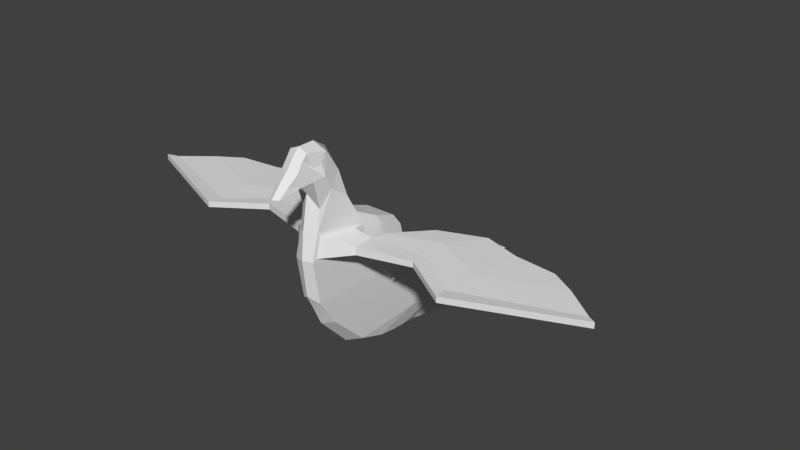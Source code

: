 # Source: pigeonbackpack.blend  (saved by Blender 2.79.0; exported with 4.5.12 LTS)
import bpy
from mathutils import Matrix  # noqa: F401  (used for matrix-valued properties, if any)

bpy.ops.wm.read_factory_settings(use_empty=True)
scene = bpy.context.scene
scene.name = 'Scene'

# ---- collections
col_collection_1 = bpy.data.collections.new('Collection 1'); scene.collection.children.link(col_collection_1)

# ---- world
world_world = bpy.data.worlds.new('World'); scene.world = world_world
world_world.color = (0.05088, 0.05088, 0.05088)
world_world.use_sun_shadow = False
world_world.sun_shadow_jitter_overblur = 0.0
world_world.cycles.sampling_method = 'MANUAL'

# ---- meshes
me_cube_001 = bpy.data.meshes.new('Cube.001')
me_cube_001.from_pydata([(0.8782, -1.35, -0.06451), (0.8348, 0.2282, 1.362), (0.5184, 2.596, 5.066), (0.8574, 0.7118, 2.519), (0.6391, 0.8612, 3.848), (0.5285, 1.241, 5.14), (0.4068, 3.301, 5.561), (0.4322, -8.168, -2.932), (0.7137, -6.21, -2.482), (0.8798, -2.278, -1.051), (0.441, -2.041, -3.62), (0.441, -1.262, -3.51), (0.4589, 2.279, 2.688), (0.441, 2.23, 3.785), (0.5367, -10.31, -2.981), (0.1016, -7.804, -3.309), (0.441, -0.05355, -3.088), (0.441, 1.569, -1.529), (0.3406, -3.594, -3.806), (0.2178, -8.624, -4.582), (0.5798, -5.876, -3.276), (0.4798, 2.529, 1.794), (0.441, 2.386, -0.3042), (0.441, -2.704, -3.657), (0.2447, 4.096, 4.787), (0.4491, 3.153, 5.023), (0.3062, 3.676, 5.189), (0.6179, 1.729, 4.529), (0.7915, -3.027, -2.643), (0.6965, -4.015, -3.071), (-0.0008014, 3.163, 4.908), (0.8771, -0.5313, 0.8779), (0.8808, 0.2671, 2.579), (0.441, 2.388, 2.849), (0.441, 2.711, 1.677), (1.485, 0.4345, 1.692), (1.485, 0.4345, 2.204), (1.531, 1.461, 2.278), (1.531, 1.461, 1.883), (4.139, 0.2182, 1.772), (4.139, 0.2182, 2.114), (3.848, 0.8346, 2.164), (3.848, 0.8346, 1.9), (5.914, 1.611, 1.721), (5.914, 1.611, 2.063), (6.044, 2.219, 2.113), (6.044, 2.219, 1.848), (10.86, -0.2327, 1.784), (10.86, -0.2327, 2.002), (11.25, 0.07072, 2.091), (11.25, 0.07072, 1.827), (2.805, -1.888, 1.82), (2.805, -1.888, 2.062), (4.771, -2.713, 1.853), (4.771, -2.713, 2.036), (6.457, -2.165, 1.864), (6.457, -2.165, 2.047), (8.336, -1.979, 1.853), (8.336, -1.979, 2.035), (1.621, -0.2501, 1.704), (1.621, -0.2501, 2.191), (9.435, -1.336, 2.014), (9.435, -1.336, 1.825), (6.197, 0.1151, 2.105), (3.841, -1.121, 2.121), (3.841, -1.121, 1.766), (6.197, 0.1151, 1.751), (1.445e-07, -1.603, 0.2535), (0.0, -0.6266, 1.509), (0.0, 2.665, 0.006406), (0.0, 2.852, 1.677), (0.0, -3.594, -3.806), (0.0, 1.936, -1.567), (0.0, 0.5065, -3.088), (0.0, 2.732, 2.849), (0.0, 2.453, 4.403), (-1.107e-08, 0.202, 2.876), (0.0, 0.7489, 4.293), (0.0, 1.407, 6.043), (0.0, 1.994, 6.421), (0.0, 2.77, 6.421), (0.0, 3.406, 5.678), (0.0, -7.636, -3.331), (0.0, -10.31, -2.981), (0.0, -6.781, -2.404), (0.0, -3.114, -0.888), (0.0, -8.624, -4.582), (0.0, -2.041, -3.794), (0.0, -0.8244, -3.602), (0.0, -5.876, -3.276), (-0.8782, -1.35, -0.06451), (-0.8348, 0.2282, 1.362), (-0.5184, 2.596, 5.066), (-0.8574, 0.7118, 2.519), (-0.625, 0.8758, 3.918), (-0.5285, 1.241, 5.14), (-0.4068, 3.301, 5.561), (-0.4322, -8.168, -2.932), (-0.7137, -6.21, -2.482), (-0.8798, -2.278, -1.051), (-0.441, -2.041, -3.62), (-0.441, -1.262, -3.51), (-0.4589, 2.279, 2.688), (-0.441, 2.228, 3.796), (-0.5367, -10.31, -2.981), (-0.1016, -7.804, -3.309), (-0.441, -0.05355, -3.088), (-0.441, 1.569, -1.529), (-0.3406, -3.594, -3.806), (-0.2178, -8.624, -4.582), (-0.5798, -5.876, -3.276), (-0.4798, 2.529, 1.794), (-0.441, 2.386, -0.3042), (0.0, 3.015, 6.174), (0.0, -2.704, -3.749), (-0.441, -2.704, -3.657), (0.0, 4.259, 4.787), (-0.2447, 4.096, 4.787), (-0.4491, 3.153, 5.023), (0.0, 3.802, 5.286), (-0.3062, 3.676, 5.189), (-0.6179, 1.729, 4.529), (-0.7915, -3.027, -2.643), (-0.6965, -4.015, -3.071), (0.0008014, 3.163, 4.908), (0.0, -8.168, -2.836), (-0.8771, -0.008078, 1.166), (-0.8808, 0.2671, 2.579), (-0.441, 2.388, 2.849), (-0.441, 2.711, 1.677), (-1.485, 0.4345, 1.692), (-1.485, 0.4345, 2.204), (-1.531, 1.461, 2.278), (-1.531, 1.461, 1.883), (-4.139, 0.2182, 1.772), (-4.139, 0.2182, 2.114), (-3.848, 0.8346, 2.164), (-3.848, 0.8346, 1.9), (-5.914, 1.611, 1.721), (-5.914, 1.611, 2.063), (-6.044, 2.219, 2.113), (-6.044, 2.219, 1.848), (-10.86, -0.2327, 1.784), (-10.86, -0.2327, 2.002), (-11.25, 0.07072, 2.091), (-11.25, 0.07072, 1.827), (-2.805, -1.745, 2.016), (-2.805, -1.888, 2.062), (-4.771, -2.713, 1.853), (-4.771, -2.713, 2.036), (-6.457, -2.165, 1.864), (-6.457, -2.165, 2.047), (-8.336, -1.979, 1.853), (-8.336, -1.979, 2.035), (-1.621, -0.2501, 1.704), (-1.621, -0.2501, 2.191), (-9.435, -1.336, 2.014), (-9.435, -1.336, 1.825), (-6.197, 0.1151, 2.105), (-3.841, -1.121, 2.121), (-3.841, -1.121, 1.766), (-6.197, 0.1151, 1.751), (0.528, 1.938, 6.042), (0.4488, 2.644, 5.834), (0.5538, 2.159, 5.723), (0.4568, 2.445, 5.556), (0.4812, 1.839, 6.086), (0.4138, 2.77, 6.25), (0.6568, 2.08, 5.155), (0.3887, 3.015, 5.962), (-0.4812, 1.839, 6.086), (-0.4138, 2.77, 6.25), (-0.6568, 2.08, 5.155), (-0.3887, 3.015, 5.962), (-0.4488, 2.644, 5.834), (-0.528, 1.938, 6.042), (-0.4568, 2.445, 5.556), (-0.5538, 2.159, 5.723), (0.0, -7.208, -4.091), (0.4639, -7.208, -4.091), (-0.4639, -7.208, -4.091), (0.0, -6.526, -4.478), (-0.2649, -6.536, -4.48), (0.2649, -6.515, -4.475), (-1.17, -1.645, 1.922), (-1.17, -2.07, 0.2429), (-0.6968, -2.332, 0.02194), (-0.6968, -1.754, 2.124), (-1.112, -1.373, -0.5707), (-1.112, -0.4844, 2.425), (-0.7303, -0.6864, 2.516), (-0.7303, -1.583, -0.987), (-1.088e-06, -1.754, 2.124), (-1.277e-06, -2.332, 0.02194), (1.17, -1.645, 1.922), (1.17, -2.07, 0.2429), (0.6968, -2.332, 0.02194), (0.6968, -1.754, 2.124), (-7.474e-07, -0.6864, 2.516), (1.058, -1.549, -0.4407), (1.089, -0.4844, 2.425), (0.7303, -0.6864, 2.516), (0.7303, -1.578, -0.8659), (0.0, 2.385, -0.5973), (0.441, 2.072, -0.7741), (0.8788, -1.958, -0.7218), (8.531e-09, -2.434, -0.4632), (-0.441, 2.072, -0.7741), (-0.8788, -1.958, -0.7218)], [], [(77, 76, 32, 4), (79, 78, 5, 166), (25, 24, 26), (168, 2, 6, 169), (68, 67, 0, 31), (85, 84, 8, 9), (11, 88, 73, 16), (203, 69, 22, 204), (69, 70, 34, 22), (70, 74, 33, 34), (82, 89, 20, 15), (114, 87, 10, 23), (206, 205, 0, 67), (178, 86, 19, 179), (76, 68, 31, 32), (73, 72, 17, 16), (83, 82, 15, 14), (81, 113, 169, 6), (75, 30, 25), (87, 88, 11, 10), (86, 181, 183, 19), (78, 77, 4, 5), (71, 114, 23, 18), (81, 6, 26, 119), (6, 2, 25, 26), (119, 26, 24, 116), (11, 28, 29, 23, 10), (14, 15, 7), (19, 183, 179), (29, 28, 8), (80, 79, 166, 167), (5, 27, 168, 166), (2, 168, 27, 13), (75, 25, 2, 13), (74, 75, 13, 33), (25, 30, 116, 24), (167, 169, 113, 80), (7, 15, 20, 8), (18, 23, 29), (8, 20, 18, 29), (125, 7, 8, 84), (125, 83, 14, 7), (5, 4, 27), (4, 32, 33, 27), (13, 27, 33), (12, 3, 36, 37), (0, 22, 34, 31), (205, 204, 22, 0), (17, 9, 28, 16), (16, 28, 11), (8, 28, 9), (1, 3, 32, 31), (12, 21, 34, 33), (3, 12, 33, 32), (21, 1, 31, 34), (37, 36, 40, 41), (3, 1, 35, 36), (1, 21, 38, 35), (21, 12, 37, 38), (42, 41, 45, 46), (60, 59, 51, 52), (35, 38, 42, 39), (38, 37, 41, 42), (45, 44, 48, 49), (41, 40, 44, 45), (39, 42, 46, 43), (47, 50, 49, 48), (62, 61, 58, 57), (43, 46, 50, 47), (46, 45, 49, 50), (52, 51, 53, 54), (54, 53, 55, 56), (56, 55, 57, 58), (64, 60, 52, 54), (63, 64, 54, 56), (61, 63, 56, 58), (66, 55, 53, 65), (65, 53, 51, 59), (62, 57, 55, 66), (47, 62, 66, 43), (39, 65, 59, 35), (43, 66, 65, 39), (48, 44, 63, 61), (44, 40, 64, 63), (40, 36, 60, 64), (47, 48, 61, 62), (36, 35, 59, 60), (77, 94, 127, 76), (79, 170, 95, 78), (118, 120, 117), (172, 173, 96, 92), (68, 126, 90, 67), (85, 99, 98, 84), (101, 106, 73, 88), (203, 207, 112, 69), (69, 112, 129, 70), (70, 129, 128, 74), (82, 105, 110, 89), (114, 115, 100, 87), (206, 67, 90, 208), (178, 180, 109, 86), (76, 127, 126, 68), (73, 106, 107, 72), (83, 104, 105, 82), (81, 96, 173, 113), (75, 118, 124), (87, 100, 101, 88), (86, 109, 182, 181), (78, 95, 94, 77), (71, 108, 115, 114), (81, 119, 120, 96), (96, 120, 118, 92), (119, 116, 117, 120), (101, 100, 115, 123, 122), (104, 97, 105), (109, 180, 182), (123, 98, 122), (80, 171, 170, 79), (95, 170, 172, 121), (92, 103, 121, 172), (75, 103, 92, 118), (74, 128, 103, 75), (118, 117, 116, 124), (171, 80, 113, 173), (97, 98, 110, 105), (108, 123, 115), (98, 123, 108, 110), (125, 84, 98, 97), (125, 97, 104, 83), (95, 121, 94), (94, 121, 128, 127), (103, 128, 121), (102, 132, 131, 93), (90, 126, 129, 112), (208, 90, 112, 207), (107, 106, 122, 99), (106, 101, 122), (98, 99, 122), (91, 126, 127, 93), (102, 128, 129, 111), (93, 127, 128, 102), (111, 129, 126, 91), (132, 136, 135, 131), (93, 131, 130, 91), (91, 130, 133, 111), (111, 133, 132, 102), (137, 141, 140, 136), (155, 147, 146, 154), (130, 134, 137, 133), (133, 137, 136, 132), (140, 144, 143, 139), (136, 140, 139, 135), (134, 138, 141, 137), (142, 143, 144, 145), (157, 152, 153, 156), (138, 142, 145, 141), (141, 145, 144, 140), (147, 149, 148, 146), (149, 151, 150, 148), (151, 153, 152, 150), (159, 149, 147, 155), (158, 151, 149, 159), (156, 153, 151, 158), (161, 160, 148, 150), (160, 154, 146, 148), (157, 161, 150, 152), (142, 138, 161, 157), (134, 130, 154, 160), (138, 134, 160, 161), (143, 156, 158, 139), (139, 158, 159, 135), (135, 159, 155, 131), (142, 157, 156, 143), (131, 155, 154, 130), (163, 162, 164, 165), (162, 163, 167, 166), (164, 162, 166, 168), (163, 165, 169, 167), (165, 164, 168, 169), (176, 177, 175, 174), (170, 171, 174, 175), (172, 170, 175, 177), (172, 177, 176, 173), (173, 176, 174, 171), (89, 110, 180, 178), (89, 178, 179, 20), (181, 182, 108, 71), (182, 180, 110, 108), (183, 181, 71, 18), (179, 183, 18, 20), (191, 186, 185, 188), (188, 185, 184, 189), (190, 187, 192, 198), (186, 193, 192, 187), (185, 186, 187, 184), (189, 184, 187, 190), (202, 199, 195, 196), (199, 200, 194, 195), (201, 198, 192, 197), (196, 197, 192, 193), (195, 194, 197, 196), (200, 201, 197, 194), (31, 199, 0), (199, 31, 200), (31, 32, 200), (200, 32, 201), (201, 32, 76), (201, 76, 198), (198, 76, 190), (190, 76, 127), (190, 127, 189), (127, 126, 189), (189, 126, 188), (188, 126, 90), (186, 191, 193), (202, 193, 191), (196, 193, 202), (99, 208, 207, 107), (85, 206, 208, 99), (72, 107, 207, 203), (9, 17, 204, 205), (85, 9, 205, 206), (72, 203, 204, 17), (191, 67, 202), (188, 90, 191), (199, 202, 0), (191, 90, 67), (202, 67, 0)])
me_cube_001.polygons.foreach_set('use_smooth', [1, 1, 1, 1, 1, 1, 1, 1, 1, 1, 1, 1, 1, 1, 1, 1, 1, 1, 1, 1, 1, 1, 1, 1, 1, 1, 1, 1, 1, 1, 1, 1, 1, 1, 1, 1, 1, 1, 1, 1, 1, 1, 1, 1, 1, 1, 1, 1, 1, 1, 1, 1, 1, 1, 1, 1, 1, 1, 1, 1, 1, 1, 1, 1, 1, 1, 1, 1, 1, 1, 1, 1, 1, 1, 1, 1, 1, 1, 1, 1, 1, 1, 1, 1, 1, 1, 1, 1, 1, 1, 1, 1, 1, 1, 1, 1, 1, 1, 1, 1, 1, 1, 1, 1, 1, 1, 1, 1, 1, 1, 1, 1, 1, 1, 1, 1, 1, 1, 1, 1, 1, 1, 1, 1, 1, 1, 1, 1, 1, 1, 1, 1, 1, 1, 1, 1, 1, 1, 1, 1, 1, 1, 1, 1, 1, 1, 1, 1, 1, 1, 1, 1, 1, 1, 1, 1, 1, 1, 1, 1, 1, 1, 1, 1, 1, 1, 1, 1, 1, 1, 1, 1, 1, 1, 1, 1, 1, 1, 1, 1, 1, 1, 1, 1, 1, 1, 1, 1, 1, 1, 0, 0, 0, 0, 0, 0, 0, 0, 0, 0, 0, 0, 0, 0, 0, 0, 0, 0, 0, 0, 0, 0, 0, 0, 0, 0, 0, 1, 1, 1, 1, 1, 1, 0, 0, 0, 0, 0])
_k = set([(0, 22), (0, 31), (0, 67), (0, 205), (1, 3), (1, 21), (1, 31), (1, 35), (2, 6), (2, 13), (2, 25), (2, 168), (3, 12), (3, 32), (3, 36), (4, 5), (4, 27), (4, 32), (4, 77), (5, 27), (5, 78), (5, 166), (6, 26), (6, 81), (6, 169), (7, 8), (7, 14), (7, 15), (7, 125), (8, 9), (8, 20), (8, 28), (8, 29), (8, 84), (9, 28), (9, 85), (9, 205), (10, 11), (10, 23), (10, 87), (11, 16), (11, 28), (11, 88), (12, 21), (12, 33), (12, 37), (13, 27), (13, 33), (13, 75), (14, 15), (14, 83), (15, 20), (15, 82), (16, 17), (16, 28), (16, 73), (17, 72), (17, 204), (18, 20), (18, 23), (18, 29), (18, 71), (18, 183), (19, 86), (19, 179), (19, 183), (20, 89), (20, 179), (21, 34), (21, 38), (22, 34), (22, 69), (22, 204), (23, 29), (23, 114), (24, 25), (24, 26), (24, 116), (25, 26), (25, 30), (25, 75), (26, 119), (27, 33), (27, 168), (28, 29), (31, 32), (31, 34), (31, 68), (32, 33), (32, 76), (33, 34), (33, 74), (34, 70), (35, 36), (35, 38), (35, 39), (35, 59), (36, 37), (36, 40), (36, 60), (37, 38), (37, 41), (38, 42), (39, 42), (39, 43), (39, 65), (40, 41), (40, 44), (40, 64), (41, 42), (41, 45), (42, 46), (43, 46), (43, 47), (43, 66), (44, 45), (44, 48), (44, 63), (45, 46), (45, 49), (46, 50), (47, 50), (47, 62), (48, 49), (48, 61), (49, 50), (51, 52), (51, 53), (51, 59), (52, 54), (52, 60), (53, 54), (53, 55), (53, 65), (54, 56), (54, 64), (55, 56), (55, 57), (55, 66), (56, 58), (56, 63), (57, 58), (57, 62), (58, 61), (59, 60), (59, 65), (60, 64), (61, 62), (61, 63), (62, 66), (63, 64), (65, 66), (67, 68), (67, 90), (67, 206), (68, 76), (68, 126), (69, 70), (69, 112), (69, 203), (70, 74), (70, 129), (71, 108), (71, 114), (72, 73), (72, 107), (72, 203), (73, 88), (73, 106), (74, 75), (74, 128), (75, 103), (75, 118), (76, 77), (76, 127), (77, 78), (77, 94), (78, 79), (78, 95), (79, 80), (79, 166), (79, 170), (80, 113), (80, 167), (80, 171), (81, 96), (81, 113), (81, 119), (82, 89), (82, 105), (83, 104), (83, 125), (84, 85), (84, 98), (84, 125), (85, 99), (85, 206), (86, 109), (87, 88), (87, 100), (87, 114), (88, 101), (89, 110), (90, 112), (90, 126), (90, 208), (91, 93), (91, 111), (91, 126), (91, 130), (92, 96), (92, 103), (92, 118), (92, 172), (93, 102), (93, 127), (93, 131), (94, 95), (94, 121), (94, 127), (95, 121), (95, 170), (96, 120), (96, 173), (97, 98), (97, 104), (97, 105), (97, 125), (98, 99), (98, 110), (98, 122), (98, 123), (99, 122), (99, 208), (100, 101), (100, 115), (101, 106), (101, 122), (102, 111), (102, 128), (102, 132), (103, 121), (103, 128), (104, 105), (105, 110), (106, 107), (106, 122), (107, 207), (108, 110), (108, 115), (108, 123), (108, 182), (109, 180), (109, 182), (110, 180), (111, 129), (111, 133), (112, 129), (112, 207), (113, 169), (113, 173), (114, 115), (115, 123), (116, 117), (116, 119), (117, 118), (117, 120), (118, 120), (118, 124), (119, 120), (121, 128), (121, 172), (122, 123), (126, 127), (126, 129), (127, 128), (128, 129), (130, 131), (130, 133), (130, 134), (130, 154), (131, 132), (131, 135), (131, 155), (132, 133), (132, 136), (133, 137), (134, 137), (134, 138), (134, 160), (135, 136), (135, 139), (135, 159), (136, 137), (136, 140), (137, 141), (138, 141), (138, 142), (138, 161), (139, 140), (139, 143), (139, 158), (140, 141), (140, 144), (141, 145), (142, 145), (142, 157), (143, 144), (143, 156), (144, 145), (146, 147), (146, 148), (146, 154), (147, 149), (147, 155), (148, 149), (148, 150), (148, 160), (149, 151), (149, 159), (150, 151), (150, 152), (150, 161), (151, 153), (151, 158), (152, 153), (152, 157), (153, 156), (154, 155), (154, 160), (155, 159), (156, 157), (156, 158), (157, 161), (158, 159), (160, 161), (162, 163), (162, 164), (162, 166), (163, 165), (163, 167), (164, 165), (164, 168), (165, 169), (166, 167), (166, 168), (167, 169), (168, 169), (170, 171), (170, 172), (170, 175), (171, 173), (171, 174), (172, 173), (172, 177), (173, 176), (174, 175), (174, 176), (175, 177), (176, 177), (178, 179), (178, 180), (179, 183), (180, 182), (181, 182), (181, 183)])
me_cube_001.attributes.new('sharp_edge', 'BOOLEAN', 'EDGE').data.foreach_set('value', [ (min(e.vertices), max(e.vertices)) in _k for e in me_cube_001.edges])
_uv = me_cube_001.uv_layers.new(name='UVMap')
_uv.uv.foreach_set('vector', [0.1417, 0.05636, 0.1416, 0.05637, 0.1431, 0.05558, 0.1422, 0.0563, 0.286, 0.3804, 0.2787, 0.3804, 0.2669, 0.3678, 0.2833, 0.3745, 0.675, 0.3875, 0.693, 0.3794, 0.6885, 0.389, 0.2836, 0.3588, 0.2942, 0.3562, 0.3064, 0.371, 0.2982, 0.3739, 0.1419, 0.05738, 0.142, 0.05734, 0.1423, 0.05748, 0.1433, 0.05816, 0.142, 0.05723, 0.142, 0.05727, 0.142, 0.05727, 0.1421, 0.05729, 0.142, 0.05726, 0.142, 0.05725, 0.142, 0.05725, 0.142, 0.05726, 0.1421, 0.05726, 0.1421, 0.05724, 0.1424, 0.05729, 0.1423, 0.0573, 0.1421, 0.05724, 0.1423, 0.05712, 0.1435, 0.05708, 0.1424, 0.05729, 0.1423, 0.05712, 0.1421, 0.05675, 0.1432, 0.05657, 0.1435, 0.05708, 0.142, 0.05727, 0.142, 0.05727, 0.142, 0.05727, 0.142, 0.05727, 0.142, 0.05726, 0.142, 0.05725, 0.142, 0.05726, 0.142, 0.05726, 0.142, 0.05728, 0.1422, 0.05739, 0.1423, 0.05748, 0.142, 0.05734, 0.1926, 0.597, 0.1333, 0.5857, 0.1262, 0.5809, 0.2021, 0.5991, 0.1416, 0.05637, 0.1419, 0.05738, 0.1433, 0.05816, 0.1431, 0.05558, 0.142, 0.05725, 0.142, 0.05727, 0.1421, 0.0573, 0.142, 0.05726, 0.5984, 0.5977, 0.7682, 0.6174, 0.7403, 0.6072, 0.5854, 0.5952, 0.3077, 0.3804, 0.2971, 0.3804, 0.2982, 0.3739, 0.3064, 0.371, 0.2946, 0.3338, 0.3141, 0.3471, 0.3084, 0.3583, 0.142, 0.05725, 0.142, 0.05725, 0.142, 0.05726, 0.142, 0.05726, 0.1333, 0.5857, 0.2411, 0.595, 0.2542, 0.5991, 0.1262, 0.5809, 0.2787, 0.3804, 0.2454, 0.3804, 0.2403, 0.3552, 0.2669, 0.3678, 0.142, 0.05727, 0.142, 0.05726, 0.142, 0.05726, 0.142, 0.05727, 0.3077, 0.3804, 0.3064, 0.371, 0.3201, 0.3702, 0.3215, 0.3804, 0.3064, 0.371, 0.2942, 0.3562, 0.3084, 0.3583, 0.3201, 0.3702, 0.6971, 0.3904, 0.6885, 0.389, 0.693, 0.3794, 0.6979, 0.3751, 0.142, 0.05726, 0.1421, 0.05728, 0.142, 0.05728, 0.142, 0.05726, 0.142, 0.05726, 0.5854, 0.5952, 0.7403, 0.6072, 0.7033, 0.6072, 0.1262, 0.5809, 0.2542, 0.5991, 0.2021, 0.5991, 0.142, 0.05728, 0.1421, 0.05728, 0.142, 0.05727, 0.2931, 0.3804, 0.286, 0.3804, 0.2833, 0.3745, 0.2934, 0.3762, 0.2669, 0.3678, 0.2691, 0.3468, 0.2836, 0.3588, 0.2833, 0.3745, 0.2942, 0.3562, 0.2836, 0.3588, 0.2691, 0.3468, 0.2805, 0.3397, 0.2946, 0.3338, 0.3084, 0.3583, 0.2942, 0.3562, 0.2805, 0.3397, 0.1421, 0.05675, 0.1419, 0.05656, 0.142, 0.05648, 0.1432, 0.05657, 0.675, 0.3875, 0.6745, 0.3751, 0.6979, 0.3751, 0.693, 0.3794, 0.2934, 0.3762, 0.2982, 0.3739, 0.2971, 0.3804, 0.2931, 0.3804, 0.142, 0.05727, 0.142, 0.05727, 0.142, 0.05727, 0.142, 0.05727, 0.142, 0.05727, 0.142, 0.05726, 0.142, 0.05728, 0.142, 0.05727, 0.142, 0.05727, 0.142, 0.05727, 0.142, 0.05728, 0.142, 0.05727, 0.142, 0.05727, 0.142, 0.05727, 0.142, 0.05727, 0.7005, 0.6084, 0.5984, 0.5977, 0.5854, 0.5952, 0.7033, 0.6072, 0.2669, 0.3678, 0.2403, 0.3552, 0.2691, 0.3468, 0.1422, 0.0563, 0.1431, 0.05558, 0.1432, 0.05657, 0.142, 0.05653, 0.142, 0.05648, 0.142, 0.05653, 0.1432, 0.05657, 0.1442, 0.05657, 0.1448, 0.05414, 0.1465, 0.04704, 0.1503, 0.05703, 0.1423, 0.05748, 0.1424, 0.05729, 0.1435, 0.05708, 0.1433, 0.05816, 0.1422, 0.05739, 0.1423, 0.0573, 0.1424, 0.05729, 0.1423, 0.05748, 0.1421, 0.0573, 0.1421, 0.05729, 0.1421, 0.05728, 0.142, 0.05726, 0.142, 0.05726, 0.1421, 0.05728, 0.142, 0.05726, 0.142, 0.05727, 0.1421, 0.05728, 0.1421, 0.05729, 0.1457, 0.0596, 0.1448, 0.05414, 0.1431, 0.05558, 0.1433, 0.05816, 0.1442, 0.05657, 0.1449, 0.05689, 0.1435, 0.05708, 0.1432, 0.05657, 0.1448, 0.05414, 0.1442, 0.05657, 0.1432, 0.05657, 0.1431, 0.05558, 0.1449, 0.05689, 0.1457, 0.0596, 0.1433, 0.05816, 0.1435, 0.05708, 0.1503, 0.05703, 0.1465, 0.04704, 0.2186, 0.005598, 0.2213, 0.04611, 0.1448, 0.05414, 0.1457, 0.0596, 0.146, 0.06367, 0.1465, 0.04704, 0.1457, 0.0596, 0.1449, 0.05689, 0.1502, 0.05484, 0.146, 0.06367, 0.1449, 0.05689, 0.1442, 0.05657, 0.1503, 0.05703, 0.1502, 0.05484, 0.2215, 0.0658, 0.2213, 0.04611, 0.4135, 0.04717, 0.4136, 0.06471, 0.1119, 0.8515, 0.1121, 0.8423, 0.1431, 0.8444, 0.1431, 0.848, 0.146, 0.06367, 0.1502, 0.05484, 0.2215, 0.0658, 0.2186, 0.107, 0.1502, 0.05484, 0.1503, 0.05703, 0.2213, 0.04611, 0.2215, 0.0658, 0.4135, 0.04717, 0.4036, 9.889e-05, 0.9798, 0.04684, 0.9971, 0.06247, 0.2213, 0.04611, 0.2186, 0.005598, 0.4036, 9.889e-05, 0.4135, 0.04717, 0.2186, 0.107, 0.2215, 0.0658, 0.4136, 0.06471, 0.4034, 0.1131, 0.9798, 0.07277, 0.9999, 0.05755, 0.9971, 0.06247, 0.9798, 0.04684, 0.2573, 0.8425, 0.2572, 0.847, 0.2312, 0.8468, 0.2312, 0.8435, 0.4034, 0.1131, 0.4136, 0.06471, 0.9999, 0.05755, 0.9798, 0.07277, 0.4136, 0.06471, 0.4135, 0.04717, 0.9971, 0.06247, 0.9999, 0.05755, 0.1431, 0.848, 0.1431, 0.8444, 0.1692, 0.8446, 0.1693, 0.8471, 0.1693, 0.8471, 0.1692, 0.8446, 0.1979, 0.8437, 0.1979, 0.8472, 0.1979, 0.8472, 0.1979, 0.8437, 0.2312, 0.8435, 0.2312, 0.8468, 0.1516, 0.8683, 0.1119, 0.8515, 0.1431, 0.848, 0.1693, 0.8471, 0.2011, 0.8988, 0.1516, 0.8683, 0.1693, 0.8471, 0.1979, 0.8472, 0.2572, 0.847, 0.2011, 0.8988, 0.1979, 0.8472, 0.2312, 0.8468, 0.1997, 0.7918, 0.1979, 0.8437, 0.1692, 0.8446, 0.1509, 0.8238, 0.1509, 0.8238, 0.1692, 0.8446, 0.1431, 0.8444, 0.1121, 0.8423, 0.2573, 0.8425, 0.2312, 0.8435, 0.1979, 0.8437, 0.1997, 0.7918, 0.304, 0.8411, 0.2573, 0.8425, 0.1997, 0.7918, 0.2002, 0.7508, 0.144, 0.7909, 0.1509, 0.8238, 0.1121, 0.8423, 0.09385, 0.8397, 0.2002, 0.7508, 0.1997, 0.7918, 0.1509, 0.8238, 0.144, 0.7909, 0.304, 0.8471, 0.2027, 0.9396, 0.2011, 0.8988, 0.2572, 0.847, 0.2027, 0.9396, 0.1459, 0.9011, 0.1516, 0.8683, 0.2011, 0.8988, 0.1459, 0.9011, 0.09486, 0.8553, 0.1119, 0.8515, 0.1516, 0.8683, 0.304, 0.8411, 0.304, 0.8471, 0.2572, 0.847, 0.2573, 0.8425, 0.09486, 0.8553, 0.09385, 0.8397, 0.1121, 0.8423, 0.1119, 0.8515, 0.1417, 0.05636, 0.1413, 0.05646, 0.1399, 0.05653, 0.1416, 0.05637, 0.286, 0.3804, 0.2833, 0.3863, 0.2669, 0.393, 0.2787, 0.3804, 0.7193, 0.39, 0.7057, 0.39, 0.7024, 0.3799, 0.2836, 0.402, 0.2982, 0.3869, 0.3064, 0.3898, 0.2942, 0.4045, 0.1419, 0.05738, 0.1404, 0.05712, 0.1416, 0.05721, 0.142, 0.05734, 0.142, 0.05723, 0.1419, 0.0572, 0.142, 0.05727, 0.142, 0.05727, 0.142, 0.05725, 0.142, 0.05724, 0.142, 0.05725, 0.142, 0.05725, 0.1421, 0.05726, 0.1418, 0.05725, 0.1417, 0.05723, 0.1421, 0.05724, 0.1421, 0.05724, 0.1417, 0.05723, 0.1412, 0.05708, 0.1423, 0.05712, 0.1423, 0.05712, 0.1412, 0.05708, 0.1411, 0.05686, 0.1421, 0.05675, 0.142, 0.05727, 0.142, 0.05727, 0.142, 0.05727, 0.142, 0.05727, 0.142, 0.05726, 0.142, 0.05725, 0.142, 0.05725, 0.142, 0.05725, 0.142, 0.05728, 0.142, 0.05734, 0.1416, 0.05721, 0.1417, 0.05721, 0.1926, 0.597, 0.1955, 0.5926, 0.138, 0.5897, 0.1333, 0.5857, 0.1416, 0.05637, 0.1399, 0.05653, 0.1404, 0.05712, 0.1419, 0.05738, 0.142, 0.05725, 0.142, 0.05724, 0.1419, 0.05726, 0.142, 0.05727, 0.5984, 0.5977, 0.6026, 0.599, 0.7387, 0.6208, 0.7682, 0.6174, 0.3077, 0.3804, 0.3064, 0.3898, 0.2982, 0.3869, 0.2971, 0.3804, 0.2946, 0.427, 0.3084, 0.4025, 0.3141, 0.4137, 0.142, 0.05725, 0.142, 0.05725, 0.142, 0.05725, 0.142, 0.05725, 0.1333, 0.5857, 0.138, 0.5897, 0.2305, 0.5944, 0.2411, 0.595, 0.2787, 0.3804, 0.2669, 0.393, 0.2403, 0.4056, 0.2454, 0.3804, 0.142, 0.05727, 0.142, 0.05726, 0.142, 0.05725, 0.142, 0.05726, 0.3077, 0.3804, 0.3215, 0.3804, 0.3201, 0.3906, 0.3064, 0.3898, 0.3064, 0.3898, 0.3201, 0.3906, 0.3084, 0.4025, 0.2942, 0.4045, 0.6971, 0.3904, 0.6979, 0.3751, 0.7024, 0.3799, 0.7057, 0.39, 0.142, 0.05725, 0.142, 0.05725, 0.142, 0.05725, 0.142, 0.05726, 0.1419, 0.05724, 0.6026, 0.599, 0.7051, 0.6109, 0.7387, 0.6208, 0.138, 0.5897, 0.1955, 0.5926, 0.2305, 0.5944, 0.142, 0.05726, 0.142, 0.05727, 0.1419, 0.05724, 0.2931, 0.3804, 0.2934, 0.3846, 0.2833, 0.3863, 0.286, 0.3804, 0.2669, 0.393, 0.2833, 0.3863, 0.2836, 0.402, 0.2691, 0.414, 0.2942, 0.4045, 0.2805, 0.4211, 0.2691, 0.414, 0.2836, 0.402, 0.2946, 0.427, 0.2805, 0.4211, 0.2942, 0.4045, 0.3084, 0.4025, 0.1421, 0.05675, 0.1411, 0.05686, 0.1417, 0.05657, 0.1419, 0.05656, 0.7193, 0.39, 0.7024, 0.3799, 0.6979, 0.3751, 0.7212, 0.3778, 0.2934, 0.3846, 0.2931, 0.3804, 0.2971, 0.3804, 0.2982, 0.3869, 0.142, 0.05727, 0.142, 0.05727, 0.142, 0.05727, 0.142, 0.05727, 0.142, 0.05726, 0.142, 0.05726, 0.142, 0.05725, 0.142, 0.05727, 0.142, 0.05726, 0.142, 0.05726, 0.142, 0.05727, 0.142, 0.05727, 0.142, 0.05727, 0.142, 0.05727, 0.142, 0.05727, 0.7005, 0.6084, 0.7051, 0.6109, 0.6026, 0.599, 0.5984, 0.5977, 0.2669, 0.393, 0.2691, 0.414, 0.2403, 0.4056, 0.1413, 0.05646, 0.1416, 0.05659, 0.1411, 0.05686, 0.1399, 0.05653, 0.1417, 0.05657, 0.1411, 0.05686, 0.1416, 0.05659, 0.1401, 0.05676, 0.1362, 0.05791, 0.1354, 0.05585, 0.1378, 0.05645, 0.1416, 0.05721, 0.1404, 0.05712, 0.1412, 0.05708, 0.1417, 0.05723, 0.1417, 0.05721, 0.1416, 0.05721, 0.1417, 0.05723, 0.1418, 0.05725, 0.1419, 0.05726, 0.142, 0.05724, 0.1419, 0.05724, 0.1419, 0.0572, 0.142, 0.05724, 0.142, 0.05725, 0.1419, 0.05724, 0.142, 0.05727, 0.1419, 0.0572, 0.1419, 0.05724, 0.1381, 0.05719, 0.1404, 0.05712, 0.1399, 0.05653, 0.1378, 0.05645, 0.1401, 0.05676, 0.1411, 0.05686, 0.1412, 0.05708, 0.1399, 0.05717, 0.1378, 0.05645, 0.1399, 0.05653, 0.1411, 0.05686, 0.1401, 0.05676, 0.1399, 0.05717, 0.1412, 0.05708, 0.1404, 0.05712, 0.1381, 0.05719, 0.1362, 0.05791, 0.1123, 0.05729, 0.1095, 0.05406, 0.1354, 0.05585, 0.1378, 0.05645, 0.1354, 0.05585, 0.1356, 0.05754, 0.1381, 0.05719, 0.1381, 0.05719, 0.1356, 0.05754, 0.1363, 0.05602, 0.1399, 0.05717, 0.1399, 0.05717, 0.1363, 0.05602, 0.1362, 0.05791, 0.1401, 0.05676, 0.1122, 0.05621, 0.08642, 0.05417, 0.08648, 0.05919, 0.1123, 0.05729, 0.4962, 0.8515, 0.465, 0.848, 0.465, 0.8444, 0.496, 0.8423, 0.1356, 0.05754, 0.1095, 0.05953, 0.1122, 0.05621, 0.1363, 0.05602, 0.1363, 0.05602, 0.1122, 0.05621, 0.1123, 0.05729, 0.1362, 0.05791, 0.08648, 0.05919, 0.003208, 0.05933, 0.0109, 0.05727, 0.08726, 0.06082, 0.1123, 0.05729, 0.08648, 0.05919, 0.08726, 0.06082, 0.1095, 0.05406, 0.1095, 0.05953, 0.08714, 0.05286, 0.08642, 0.05417, 0.1122, 0.05621, 0.008566, 0.05678, 0.0109, 0.05727, 0.003208, 0.05933, 9.889e-05, 0.05678, 0.3509, 0.8425, 0.3769, 0.8435, 0.3769, 0.8468, 0.3509, 0.847, 0.08714, 0.05286, 0.008566, 0.05678, 9.889e-05, 0.05678, 0.08642, 0.05417, 0.08642, 0.05417, 9.889e-05, 0.05678, 0.003208, 0.05933, 0.08648, 0.05919, 0.465, 0.848, 0.4389, 0.8471, 0.4389, 0.8446, 0.465, 0.8444, 0.4389, 0.8471, 0.4102, 0.8472, 0.4102, 0.8437, 0.4389, 0.8446, 0.4102, 0.8472, 0.3769, 0.8468, 0.3769, 0.8435, 0.4102, 0.8437, 0.4566, 0.8683, 0.4389, 0.8471, 0.465, 0.848, 0.4962, 0.8515, 0.407, 0.8988, 0.4102, 0.8472, 0.4389, 0.8471, 0.4566, 0.8683, 0.3509, 0.847, 0.3769, 0.8468, 0.4102, 0.8472, 0.407, 0.8988, 0.4084, 0.7918, 0.4572, 0.8238, 0.4389, 0.8446, 0.4102, 0.8437, 0.4572, 0.8238, 0.496, 0.8423, 0.465, 0.8444, 0.4389, 0.8446, 0.3509, 0.8425, 0.4084, 0.7918, 0.4102, 0.8437, 0.3769, 0.8435, 0.3042, 0.8411, 0.4079, 0.7508, 0.4084, 0.7918, 0.3509, 0.8425, 0.4641, 0.7909, 0.5143, 0.8397, 0.496, 0.8423, 0.4572, 0.8238, 0.4079, 0.7508, 0.4641, 0.7909, 0.4572, 0.8238, 0.4084, 0.7918, 0.3042, 0.8471, 0.3509, 0.847, 0.407, 0.8988, 0.4055, 0.9396, 0.4055, 0.9396, 0.407, 0.8988, 0.4566, 0.8683, 0.4623, 0.9011, 0.4623, 0.9011, 0.4566, 0.8683, 0.4962, 0.8515, 0.5133, 0.8553, 0.3042, 0.8411, 0.3509, 0.8425, 0.3509, 0.847, 0.3042, 0.8471, 0.5133, 0.8553, 0.4962, 0.8515, 0.496, 0.8423, 0.5143, 0.8397, 0.7702, 0.8484, 0.8569, 0.8484, 0.831, 0.8827, 0.7944, 0.9036, 0.2844, 0.3733, 0.2924, 0.3734, 0.2934, 0.3762, 0.2833, 0.3745, 0.2863, 0.3696, 0.2844, 0.3733, 0.2833, 0.3745, 0.2836, 0.3588, 0.2924, 0.3734, 0.2899, 0.3674, 0.2982, 0.3739, 0.2934, 0.3762, 0.2899, 0.3674, 0.2863, 0.3696, 0.2836, 0.3588, 0.2982, 0.3739, 0.8055, 0.8144, 0.8429, 0.8359, 0.8694, 0.871, 0.7806, 0.871, 0.2833, 0.3863, 0.2934, 0.3846, 0.2924, 0.3874, 0.2844, 0.3875, 0.2836, 0.402, 0.2833, 0.3863, 0.2844, 0.3875, 0.2863, 0.3912, 0.2836, 0.402, 0.2863, 0.3912, 0.2899, 0.3934, 0.2982, 0.3869, 0.2982, 0.3869, 0.2899, 0.3934, 0.2924, 0.3874, 0.2934, 0.3846, 0.142, 0.05727, 0.142, 0.05727, 0.142, 0.05726, 0.142, 0.05726, 0.142, 0.05727, 0.142, 0.05726, 0.142, 0.05726, 0.142, 0.05727, 0.142, 0.05726, 0.142, 0.05726, 0.142, 0.05726, 0.142, 0.05727, 0.142, 0.05726, 0.142, 0.05726, 0.142, 0.05727, 0.142, 0.05726, 0.142, 0.05726, 0.142, 0.05726, 0.142, 0.05727, 0.142, 0.05727, 0.142, 0.05726, 0.142, 0.05726, 0.142, 0.05727, 0.142, 0.05727, 0.729, 0.1756, 0.7291, 0.18, 0.7276, 0.18, 0.7261, 0.175, 0.7261, 0.175, 0.7276, 0.18, 0.7257, 0.1839, 0.7225, 0.1865, 0.724, 0.1874, 0.7267, 0.1848, 0.7282, 0.1858, 0.7264, 0.1892, 0.8031, 0.1649, 0.8985, 0.1649, 0.8985, 0.4635, 0.8031, 0.4635, 0.7276, 0.18, 0.7291, 0.18, 0.7267, 0.1848, 0.7257, 0.1839, 0.7225, 0.1865, 0.7257, 0.1839, 0.7267, 0.1848, 0.724, 0.1874, 0.7362, 0.18, 0.7372, 0.1819, 0.7333, 0.1833, 0.7325, 0.182, 0.7372, 0.1819, 0.7307, 0.1907, 0.7311, 0.1869, 0.7333, 0.1833, 0.7292, 0.1901, 0.7264, 0.1892, 0.7282, 0.1858, 0.7298, 0.1866, 0.9939, 0.1649, 0.9939, 0.4635, 0.8985, 0.4635, 0.8985, 0.1649, 0.7333, 0.1833, 0.7311, 0.1869, 0.7298, 0.1866, 0.7325, 0.182, 0.7307, 0.1907, 0.7292, 0.1901, 0.7298, 0.1866, 0.7311, 0.1869, 0.6917, 0.1856, 0.715, 0.206, 0.7071, 0.2028, 0.7372, 0.1819, 0.7353, 0.1881, 0.7307, 0.1907, 0.7353, 0.1881, 0.7304, 0.1944, 0.7307, 0.1907, 0.7307, 0.1907, 0.7304, 0.1944, 0.7292, 0.1901, 0.7292, 0.1901, 0.7304, 0.1944, 0.7249, 0.1921, 0.7292, 0.1901, 0.7249, 0.1921, 0.7264, 0.1892, 0.7264, 0.1892, 0.7249, 0.1921, 0.724, 0.1874, 0.724, 0.1874, 0.7249, 0.1921, 0.7199, 0.1891, 0.724, 0.1874, 0.7199, 0.1891, 0.7225, 0.1865, 0.7199, 0.1891, 0.7199, 0.1822, 0.7225, 0.1865, 0.7225, 0.1865, 0.7199, 0.1822, 0.7261, 0.175, 0.6874, 0.2369, 0.6514, 0.217, 0.6835, 0.2274, 0.7291, 0.18, 0.729, 0.1756, 0.7308, 0.181, 0.7362, 0.18, 0.7308, 0.181, 0.729, 0.1756, 0.7325, 0.182, 0.7308, 0.181, 0.7362, 0.18, 0.1419, 0.0572, 0.1417, 0.05721, 0.1418, 0.05725, 0.1419, 0.05726, 0.142, 0.05723, 0.142, 0.05728, 0.1417, 0.05721, 0.1419, 0.0572, 0.142, 0.05727, 0.1419, 0.05726, 0.1418, 0.05725, 0.1421, 0.05726, 0.1421, 0.05729, 0.1421, 0.0573, 0.1423, 0.0573, 0.1422, 0.05739, 0.142, 0.05723, 0.1421, 0.05729, 0.1422, 0.05739, 0.142, 0.05728, 0.142, 0.05727, 0.1421, 0.05726, 0.1423, 0.0573, 0.1421, 0.0573, 0.6985, 0.2369, 0.6913, 0.2113, 0.7156, 0.2159, 0.6874, 0.2369, 0.6835, 0.2274, 0.6985, 0.2369, 0.715, 0.206, 0.7156, 0.2159, 0.7071, 0.2028, 0.6985, 0.2369, 0.6835, 0.2274, 0.6913, 0.2113, 0.7156, 0.2159, 0.6913, 0.2113, 0.7071, 0.2028])
me_cube_001.use_remesh_preserve_volume = False
me_cube_001.use_remesh_preserve_attributes = False
me_cube_001.use_mirror_vertex_groups = False
me_cube_001.update()
me_cube_001.normals_split_custom_set([tuple(v) for v in zip(*[iter([0.2949, -0.8697, 0.3959, 0.2949, -0.8697, 0.3959, 0.2949, -0.8697, 0.3959, 0.2949, -0.8697, 0.3959, 0.5132, -0.6304, 0.5825, 0.5132, -0.6304, 0.5825, 0.5132, -0.6304, 0.5825, 0.5132, -0.6304, 0.5825, 0.9676, 0.2338, 0.09572, 0.9676, 0.2338, 0.09572, 0.9676, 0.2338, 0.09572, 0.9816, 0.1821, 0.05687, 0.9816, 0.1821, 0.05687, 0.9816, 0.1821, 0.05687, 0.9816, 0.1821, 0.05687, 0.4443, -0.6937, 0.5669, 0.4443, -0.6937, 0.5669, 0.4443, -0.6937, 0.5669, 0.4443, -0.6937, 0.5669, 0.4234, -0.3355, 0.8415, 0.4234, -0.3355, 0.8415, 0.4234, -0.3355, 0.8415, 0.4234, -0.3355, 0.8415, 0.4392, 0.3111, -0.8428, 0.4392, 0.3111, -0.8428, 0.4392, 0.3111, -0.8428, 0.4392, 0.3111, -0.8428, 0.3759, 0.8111, -0.4481, 0.3053, 0.8335, -0.4605, 0.3053, 0.8335, -0.4605, 0.4517, 0.7809, -0.4314, 0.39, 0.9119, -0.128, 0.39, 0.9119, -0.128, 0.39, 0.9119, -0.128, 0.39, 0.9119, -0.128, 0.4758, 0.8642, 0.1636, 0.4758, 0.8642, 0.1636, 0.4758, 0.8642, 0.1636, 0.4758, 0.8642, 0.1636, 0.03717, 0.01924, -0.9991, 0.03717, 0.01924, -0.9991, 0.03717, 0.01924, -0.9991, 0.03717, 0.01924, -0.9991, 0.2898, -0.006075, -0.9571, 0.2898, -0.006075, -0.9571, 0.2898, -0.006075, -0.9571, 0.2898, -0.006075, -0.9571, 0.5082, -0.553, 0.6602, 0.4997, -0.5649, 0.6566, 0.4642, -0.6116, 0.6407, 0.4642, -0.6116, 0.6407, 0.0, -0.3274, 0.9449, 0.0, -0.3274, 0.9449, 0.0, -0.3274, 0.9449, 0.0, -0.3274, 0.9449, 0.3116, -0.8397, 0.4449, 0.3116, -0.8397, 0.4449, 0.3116, -0.8397, 0.4449, 0.3116, -0.8397, 0.4449, 0.6135, 0.5609, -0.5559, 0.6135, 0.5609, -0.5559, 0.6135, 0.5609, -0.5559, 0.6135, 0.5609, -0.5559, 1.099e-07, -0.1303, -0.9915, 1.099e-07, -0.1303, -0.9915, 1.172e-06, -0.1303, -0.9915, 1.172e-06, -0.1303, -0.9915, 0.335, 0.7487, 0.572, 0.335, 0.7487, 0.572, 0.335, 0.7487, 0.572, 0.335, 0.7487, 0.572, 0.2144, 0.5669, -0.7954, 0.2144, 0.5669, -0.7954, 0.2144, 0.5669, -0.7954, 0.349, 0.14, -0.9266, 0.349, 0.14, -0.9266, 0.349, 0.14, -0.9266, 0.349, 0.14, -0.9266, 0.003789, 0.0497, -0.9988, 0.003788, 0.04971, -0.9988, 0.003778, 0.0501, -0.9987, 0.003778, 0.0501, -0.9987, 0.3233, -0.8919, 0.3162, 0.3233, -0.8919, 0.3162, 0.3233, -0.8919, 0.3162, 0.3233, -0.8919, 0.3162, 0.1167, 0.1076, -0.9873, 0.1167, 0.1076, -0.9873, 0.1167, 0.1076, -0.9873, 0.1167, 0.1076, -0.9873, 0.4032, 0.6697, 0.6236, 0.4032, 0.6697, 0.6236, 0.4032, 0.6697, 0.6236, 0.4032, 0.6697, 0.6236, 0.9815, 0.1898, 0.02502, 0.9815, 0.1898, 0.02502, 0.9815, 0.1898, 0.02502, 0.9815, 0.1898, 0.02502, 0.4505, 0.6553, 0.6063, 0.4505, 0.6553, 0.6063, 0.4505, 0.6553, 0.6063, 0.4505, 0.6553, 0.6063, 0.9496, 0.0371, -0.3111, 0.9496, 0.0371, -0.3111, 0.9496, 0.0371, -0.3111, 0.9496, 0.0371, -0.3111, 0.9496, 0.0371, -0.3111, 0.776, 0.05242, -0.6285, 0.776, 0.05242, -0.6285, 0.776, 0.05242, -0.6285, 0.8901, 0.003213, -0.4557, 0.8901, 0.003213, -0.4557, 0.8901, 0.003213, -0.4557, 0.9887, -0.03157, -0.1462, 0.9887, -0.03157, -0.1462, 0.9887, -0.03157, -0.1462, 0.4831, -0.0649, 0.8731, 0.4831, -0.0649, 0.8731, 0.4831, -0.0649, 0.8731, 0.4831, -0.0649, 0.8731, 0.9836, -0.1519, 0.09715, 0.9836, -0.1519, 0.09715, 0.9836, -0.1519, 0.09715, 0.9836, -0.1519, 0.09715, 0.9722, 0.1936, -0.1321, 0.9722, 0.1936, -0.1321, 0.9722, 0.1936, -0.1321, 0.9722, 0.1936, -0.1321, 0.4817, 0.7007, -0.5263, 0.4817, 0.7007, -0.5263, 0.4817, 0.7007, -0.5263, 0.4817, 0.7007, -0.5263, 0.6027, 0.786, 0.1378, 0.6027, 0.786, 0.1378, 0.6027, 0.786, 0.1378, 0.6027, 0.786, 0.1378, 0.1219, -0.1594, -0.9797, 0.1219, -0.1594, -0.9797, 0.1219, -0.1594, -0.9797, 0.1219, -0.1594, -0.9797, 0.3027, 0.7114, 0.6343, 0.3027, 0.7114, 0.6343, 0.3027, 0.7114, 0.6343, 0.3027, 0.7114, 0.6343, 0.8958, -0.122, -0.4275, 0.8958, -0.122, -0.4275, 0.8958, -0.122, -0.4275, 0.8958, -0.122, -0.4275, 0.8937, -0.02577, -0.448, 0.8937, -0.02577, -0.448, 0.8937, -0.02577, -0.448, 0.9484, -0.02472, -0.3161, 0.9484, -0.02472, -0.3161, 0.9484, -0.02472, -0.3161, 0.9484, -0.02472, -0.3161, 0.2727, -0.2667, 0.9244, 0.2727, -0.2667, 0.9244, 0.2727, -0.2667, 0.9244, 0.2727, -0.2667, 0.9244, 0.09833, -0.04276, 0.9942, 0.09833, -0.04276, 0.9942, 0.09833, -0.04276, 0.9942, 0.09833, -0.04276, 0.9942, 0.9933, -0.05516, 0.1012, 0.9933, -0.05516, 0.1012, 0.9933, -0.05516, 0.1012, 0.9892, 0.1447, 0.02488, 0.9892, 0.1447, 0.02488, 0.9892, 0.1447, 0.02488, 0.9892, 0.1447, 0.02488, 0.902, 0.4256, 0.07186, 0.902, 0.4256, 0.07186, 0.902, 0.4256, 0.07186, 0.3717, -0.03681, 0.9276, 0.3717, -0.03681, 0.9276, 0.3717, -0.03681, 0.9276, 0.3717, -0.03681, 0.9276, 0.9905, 0.1279, -0.0497, 0.9905, 0.1279, -0.0497, 0.9905, 0.1279, -0.0497, 0.9905, 0.1279, -0.0497, 0.9911, 0.1059, -0.08127, 0.9907, 0.1035, -0.08872, 0.9902, 0.1083, -0.08792, 0.9902, 0.1083, -0.08792, 0.9911, 0.09925, -0.08926, 0.9901, 0.1061, -0.09185, 0.9895, 0.1005, -0.1034, 0.9895, 0.1005, -0.1034, 0.9701, 0.0801, -0.2289, 0.9701, 0.0801, -0.2289, 0.9701, 0.0801, -0.2289, 0.9987, -0.02658, -0.04292, 0.9987, -0.02658, -0.04292, 0.9987, -0.02658, -0.04292, 0.9969, 0.06844, -0.03987, 0.9969, 0.06844, -0.03987, 0.9969, 0.06844, -0.03987, 0.9969, 0.06844, -0.03987, 0.9814, 0.182, 0.06048, 0.9814, 0.182, 0.06048, 0.9814, 0.182, 0.06048, 0.9814, 0.182, 0.06048, 0.9486, 0.1851, 0.2569, 0.9486, 0.1851, 0.2569, 0.9486, 0.1851, 0.2569, 0.9486, 0.1851, 0.2569, 0.9712, 0.1746, -0.1621, 0.9712, 0.1746, -0.1621, 0.9712, 0.1746, -0.1621, 0.9712, 0.1746, -0.1621, 0.02872, -0.07149, 0.997, 0.02872, -0.07149, 0.997, 0.02872, -0.07149, 0.997, 0.02872, -0.07149, 0.997, -0.05652, -0.9587, 0.2787, -0.05652, -0.9587, 0.2787, -0.05652, -0.9587, 0.2787, -0.05652, -0.9587, 0.2787, 0.3298, 0.2029, -0.922, 0.3298, 0.2029, -0.922, 0.3298, 0.2029, -0.922, 0.3298, 0.2029, -0.922, 0.6688, 0.7277, 0.1522, 0.6688, 0.7277, 0.1522, 0.6688, 0.7277, 0.1522, 0.6688, 0.7277, 0.1522, -0.5335, 0.8458, 1.237e-06, -0.5335, 0.8458, 1.237e-06, -0.5335, 0.8458, 1.237e-06, -0.5335, 0.8458, 1.237e-06, -0.8104, -0.5859, 5.738e-07, -0.8104, -0.5859, 5.738e-07, -0.8104, -0.5859, 5.738e-07, -0.8104, -0.5859, 5.738e-07, 0.05261, 0.1974, -0.9789, 0.05261, 0.1974, -0.9789, 0.05261, 0.1974, -0.9789, 0.05261, 0.1974, -0.9789, 0.2611, 0.9653, 2.815e-06, 0.2611, 0.9653, 2.815e-06, 0.2611, 0.9653, 2.815e-06, 0.2611, 0.9653, 2.815e-06, -0.04225, -0.1279, 0.9909, -0.04225, -0.1279, 0.9909, -0.04225, -0.1279, 0.9909, -0.04225, -0.1279, 0.9909, 0.07566, -0.07129, 0.9946, 0.07566, -0.07129, 0.9946, 0.07566, -0.07129, 0.9946, 0.07566, -0.07129, 0.9946, -0.1526, 0.1822, -0.9713, -0.1526, 0.1822, -0.9713, -0.1526, 0.1822, -0.9713, -0.1526, 0.1822, -0.9713, 0.6145, -0.7889, 1.708e-06, 0.6176, -0.7865, 3.49e-06, 0.6176, -0.7865, 3.49e-06, 0.6117, -0.7911, 2.803e-05, 0.5048, -0.8633, 0.0, 0.5048, -0.8633, 0.0, 0.5048, -0.8633, 0.0, 0.5048, -0.8633, 0.0, 0.06274, 0.1492, -0.9868, 0.06274, 0.1492, -0.9868, 0.06274, 0.1492, -0.9868, 0.06274, 0.1492, -0.9868, 0.3815, 0.9244, -1.359e-07, 0.3815, 0.9244, -1.359e-07, 0.3815, 0.9244, -1.359e-07, 0.3815, 0.9244, -1.359e-07, -0.3869, -0.9221, 8.964e-07, -0.3869, -0.9221, 8.964e-07, -0.3869, -0.9221, 8.964e-07, -0.3869, -0.9221, 8.964e-07, 0.3095, -0.9509, -2.719e-06, 0.3095, -0.9509, -2.719e-06, 0.3095, -0.9509, -2.719e-06, 0.3095, -0.9509, -2.719e-06, 0.09837, -0.9951, 3.455e-06, 0.09837, -0.9951, 3.455e-06, 0.09837, -0.9951, 3.455e-06, 0.09837, -0.9951, 3.455e-06, -0.005099, -0.06956, 0.9976, -0.005099, -0.06956, 0.9976, -0.005099, -0.06956, 0.9976, -0.005099, -0.06956, 0.9976, 0.01543, -0.03245, 0.9994, 0.01543, -0.03245, 0.9994, 0.01543, -0.03245, 0.9994, 0.01543, -0.03245, 0.9994, 0.0158, -0.01726, 0.9997, 0.0158, -0.01726, 0.9997, 0.0158, -0.01726, 0.9997, 0.0158, -0.01726, 0.9997, 0.01906, -0.04566, -0.9988, 0.01906, -0.04566, -0.9988, 0.01906, -0.04566, -0.9988, 0.01906, -0.04566, -0.9988, -0.003249, -0.06461, -0.9979, -0.003249, -0.06461, -0.9979, -0.003249, -0.06461, -0.9979, -0.003249, -0.06461, -0.9979, 0.0002043, -0.04843, -0.9988, 0.0002043, -0.04843, -0.9988, 0.0002043, -0.04843, -0.9988, 0.0002043, -0.04843, -0.9988, 0.004894, -0.02935, -0.9996, 0.004894, -0.02935, -0.9996, 0.004894, -0.02935, -0.9996, 0.004894, -0.02935, -0.9996, 0.0282, -0.005093, -0.9996, 0.0282, -0.005093, -0.9996, 0.0282, -0.005093, -0.9996, 0.0282, -0.005093, -0.9996, -0.01088, -0.008474, -0.9999, -0.01088, -0.008474, -0.9999, -0.01088, -0.008474, -0.9999, -0.01088, -0.008474, -0.9999, 0.02303, 0.01103, 0.9997, 0.02303, 0.01103, 0.9997, 0.02303, 0.01103, 0.9997, 0.02303, 0.01103, 0.9997, 0.005133, 0.0175, 0.9998, 0.005133, 0.0175, 0.9998, 0.005133, 0.0175, 0.9998, 0.005133, 0.0175, 0.9998, 0.03155, -0.005192, 0.9995, 0.03155, -0.005192, 0.9995, 0.03155, -0.005192, 0.9995, 0.03155, -0.005192, 0.9995, 0.6145, -0.7889, 1.708e-06, 0.6117, -0.7911, 2.803e-05, 0.6116, -0.7912, 0.0, 0.6116, -0.7912, 0.0, -0.9808, -0.195, 1.389e-07, -0.9808, -0.195, 1.389e-07, -0.9808, -0.195, 1.389e-07, -0.9808, -0.195, 1.389e-07, -0.287, -0.8736, 0.393, -0.287, -0.8736, 0.393, -0.287, -0.8736, 0.393, -0.287, -0.8736, 0.393, -0.5132, -0.6304, 0.5825, -0.5132, -0.6304, 0.5825, -0.5132, -0.6304, 0.5825, -0.5132, -0.6304, 0.5825, -0.9676, 0.2338, 0.09572, -0.9676, 0.2338, 0.09572, -0.9676, 0.2338, 0.09572, -0.9816, 0.1821, 0.05687, -0.9816, 0.1821, 0.05687, -0.9816, 0.1821, 0.05687, -0.9816, 0.1821, 0.05687, -0.5269, -0.6215, 0.5798, -0.5269, -0.6215, 0.5798, -0.5269, -0.6215, 0.5798, -0.5269, -0.6215, 0.5798, -0.4234, -0.3355, 0.8415, -0.4234, -0.3355, 0.8415, -0.4234, -0.3355, 0.8415, -0.4234, -0.3355, 0.8415, -0.4392, 0.3111, -0.8428, -0.4392, 0.3111, -0.8428, -0.4392, 0.3111, -0.8428, -0.4392, 0.3111, -0.8428, -0.3759, 0.8111, -0.4481, -0.4517, 0.7809, -0.4314, -0.3053, 0.8335, -0.4605, -0.3053, 0.8335, -0.4605, -0.39, 0.9119, -0.128, -0.39, 0.9119, -0.128, -0.39, 0.9119, -0.128, -0.39, 0.9119, -0.128, -0.4758, 0.8642, 0.1636, -0.4758, 0.8642, 0.1636, -0.4758, 0.8642, 0.1636, -0.4758, 0.8642, 0.1636, -0.03717, 0.01924, -0.9991, -0.03717, 0.01924, -0.9991, -0.03717, 0.01924, -0.9991, -0.03717, 0.01924, -0.9991, -0.2898, -0.006075, -0.9571, -0.2898, -0.006075, -0.9571, -0.2898, -0.006075, -0.9571, -0.2898, -0.006075, -0.9571, -0.5082, -0.553, 0.6602, -0.4642, -0.6116, 0.6407, -0.4642, -0.6116, 0.6407, -0.4997, -0.5649, 0.6566, 0.0, -0.3274, 0.9449, 0.0, -0.3274, 0.9449, 0.0, -0.3274, 0.9449, 0.0, -0.3274, 0.9449, -0.4441, -0.8329, 0.3302, -0.4441, -0.8329, 0.3302, -0.4441, -0.8329, 0.3302, -0.4441, -0.8329, 0.3302, -0.6135, 0.5609, -0.5559, -0.6135, 0.5609, -0.5559, -0.6135, 0.5609, -0.5559, -0.6135, 0.5609, -0.5559, 1.099e-07, -0.1303, -0.9915, -9.523e-07, -0.1303, -0.9915, -9.523e-07, -0.1303, -0.9915, 1.099e-07, -0.1303, -0.9915, -0.335, 0.7487, 0.572, -0.335, 0.7487, 0.572, -0.335, 0.7487, 0.572, -0.335, 0.7487, 0.572, -0.2144, 0.5669, -0.7954, -0.2144, 0.5669, -0.7954, -0.2144, 0.5669, -0.7954, -0.349, 0.14, -0.9266, -0.349, 0.14, -0.9266, -0.349, 0.14, -0.9266, -0.349, 0.14, -0.9266, 0.003789, 0.0497, -0.9988, 0.0038, 0.04931, -0.9988, 0.0038, 0.04931, -0.9988, 0.003788, 0.04971, -0.9988, -0.3211, -0.8922, 0.3177, -0.3211, -0.8922, 0.3177, -0.3211, -0.8922, 0.3177, -0.3211, -0.8922, 0.3177, -0.1167, 0.1076, -0.9873, -0.1167, 0.1076, -0.9873, -0.1167, 0.1076, -0.9873, -0.1167, 0.1076, -0.9873, -0.4032, 0.6697, 0.6236, -0.4032, 0.6697, 0.6236, -0.4032, 0.6697, 0.6236, -0.4032, 0.6697, 0.6236, -0.9815, 0.1898, 0.02502, -0.9815, 0.1898, 0.02502, -0.9815, 0.1898, 0.02502, -0.9815, 0.1898, 0.02502, -0.4505, 0.6553, 0.6063, -0.4505, 0.6553, 0.6063, -0.4505, 0.6553, 0.6063, -0.4505, 0.6553, 0.6063, -0.9496, 0.0371, -0.3111, -0.9496, 0.0371, -0.3111, -0.9496, 0.0371, -0.3111, -0.9496, 0.0371, -0.3111, -0.9496, 0.0371, -0.3111, -0.776, 0.05242, -0.6285, -0.776, 0.05242, -0.6285, -0.776, 0.05242, -0.6285, -0.8915, 0.002064, -0.453, -0.8915, 0.002064, -0.453, -0.8915, 0.002064, -0.453, -0.9887, -0.03157, -0.1462, -0.9887, -0.03157, -0.1462, -0.9887, -0.03157, -0.1462, -0.4831, -0.0649, 0.8731, -0.4831, -0.0649, 0.8731, -0.4831, -0.0649, 0.8731, -0.4831, -0.0649, 0.8731, -0.9836, -0.1519, 0.09715, -0.9836, -0.1519, 0.09715, -0.9836, -0.1519, 0.09715, -0.9836, -0.1519, 0.09715, -0.9719, 0.1943, -0.1333, -0.9719, 0.1943, -0.1333, -0.9719, 0.1943, -0.1333, -0.9719, 0.1943, -0.1333, -0.4859, 0.6961, -0.5286, -0.4859, 0.6961, -0.5286, -0.4859, 0.6961, -0.5286, -0.4859, 0.6961, -0.5286, -0.6026, 0.7861, 0.1378, -0.6026, 0.7861, 0.1378, -0.6026, 0.7861, 0.1378, -0.6026, 0.7861, 0.1378, -0.1219, -0.1594, -0.9797, -0.1219, -0.1594, -0.9797, -0.1219, -0.1594, -0.9797, -0.1219, -0.1594, -0.9797, -0.3027, 0.7114, 0.6343, -0.3027, 0.7114, 0.6343, -0.3027, 0.7114, 0.6343, -0.3027, 0.7114, 0.6343, -0.8958, -0.122, -0.4275, -0.8958, -0.122, -0.4275, -0.8958, -0.122, -0.4275, -0.8958, -0.122, -0.4275, -0.8937, -0.02577, -0.448, -0.8937, -0.02577, -0.448, -0.8937, -0.02577, -0.448, -0.9484, -0.02472, -0.3161, -0.9484, -0.02472, -0.3161, -0.9484, -0.02472, -0.3161, -0.9484, -0.02472, -0.3161, -0.2727, -0.2667, 0.9244, -0.2727, -0.2667, 0.9244, -0.2727, -0.2667, 0.9244, -0.2727, -0.2667, 0.9244, -0.09833, -0.04276, 0.9942, -0.09833, -0.04276, 0.9942, -0.09833, -0.04276, 0.9942, -0.09833, -0.04276, 0.9942, -0.9935, -0.06098, 0.09661, -0.9935, -0.06098, 0.09661, -0.9935, -0.06098, 0.09661, -0.9897, 0.1404, 0.02817, -0.9897, 0.1404, 0.02817, -0.9897, 0.1404, 0.02817, -0.9897, 0.1404, 0.02817, -0.902, 0.4256, 0.07186, -0.902, 0.4256, 0.07186, -0.902, 0.4256, 0.07186, -0.3717, -0.03681, 0.9276, -0.3717, -0.03681, 0.9276, -0.3717, -0.03681, 0.9276, -0.3717, -0.03681, 0.9276, -0.9881, 0.1366, -0.07059, -0.9881, 0.1366, -0.07059, -0.9881, 0.1366, -0.07059, -0.9881, 0.1366, -0.07059, -0.9909, 0.1099, -0.07776, -0.9902, 0.1083, -0.08792, -0.9902, 0.1083, -0.08792, -0.9906, 0.1072, -0.08504, -0.9911, 0.09925, -0.08926, -0.9895, 0.1005, -0.1034, -0.9895, 0.1005, -0.1034, -0.9901, 0.1061, -0.09185, -0.9701, 0.0801, -0.2289, -0.9701, 0.0801, -0.2289, -0.9701, 0.0801, -0.2289, -0.9987, -0.02658, -0.04292, -0.9987, -0.02658, -0.04292, -0.9987, -0.02658, -0.04292, -0.9937, 0.104, -0.04089, -0.9937, 0.104, -0.04089, -0.9937, 0.104, -0.04089, -0.9937, 0.104, -0.04089, -0.9814, 0.182, 0.06048, -0.9814, 0.182, 0.06048, -0.9814, 0.182, 0.06048, -0.9814, 0.182, 0.06048, -0.9486, 0.1851, 0.2569, -0.9486, 0.1851, 0.2569, -0.9486, 0.1851, 0.2569, -0.9486, 0.1851, 0.2569, -0.9872, 0.1587, -0.01656, -0.9872, 0.1587, -0.01656, -0.9872, 0.1587, -0.01656, -0.9872, 0.1587, -0.01656, -0.02872, -0.07149, 0.997, -0.02872, -0.07149, 0.997, -0.02872, -0.07149, 0.997, -0.02872, -0.07149, 0.997, 0.05652, -0.9587, 0.2787, 0.05652, -0.9587, 0.2787, 0.05652, -0.9587, 0.2787, 0.05652, -0.9587, 0.2787, -0.3298, 0.2029, -0.922, -0.3298, 0.2029, -0.922, -0.3298, 0.2029, -0.922, -0.3298, 0.2029, -0.922, -0.6688, 0.7277, 0.1522, -0.6688, 0.7277, 0.1522, -0.6688, 0.7277, 0.1522, -0.6688, 0.7277, 0.1522, 0.5335, 0.8458, 1.39e-06, 0.5335, 0.8458, 1.39e-06, 0.5335, 0.8458, 1.39e-06, 0.5335, 0.8458, 1.39e-06, 0.7825, -0.6012, -0.1619, 0.7825, -0.6012, -0.1619, 0.7825, -0.6012, -0.1619, 0.7825, -0.6012, -0.1619, -0.05261, 0.1974, -0.9789, -0.05261, 0.1974, -0.9789, -0.05261, 0.1974, -0.9789, -0.05261, 0.1974, -0.9789, -0.2611, 0.9653, 2.708e-06, -0.2611, 0.9653, 2.708e-06, -0.2611, 0.9653, 2.708e-06, -0.2611, 0.9653, 2.708e-06, 0.04225, -0.1279, 0.9909, 0.04225, -0.1279, 0.9909, 0.04225, -0.1279, 0.9909, 0.04225, -0.1279, 0.9909, -0.07566, -0.07129, 0.9946, -0.07566, -0.07129, 0.9946, -0.07566, -0.07129, 0.9946, -0.07566, -0.07129, 0.9946, 0.1526, 0.1822, -0.9713, 0.1526, 0.1822, -0.9713, 0.1526, 0.1822, -0.9713, 0.1526, 0.1822, -0.9713, -0.6145, -0.7889, 1.712e-06, -0.6117, -0.7911, -2.141e-07, -0.6176, -0.7865, 3.5e-06, -0.6176, -0.7865, 3.5e-06, -0.5048, -0.8633, 0.0, -0.5048, -0.8633, 0.0, -0.5048, -0.8633, 0.0, -0.5048, -0.8633, 0.0, -0.06274, 0.1492, -0.9868, -0.06274, 0.1492, -0.9868, -0.06274, 0.1492, -0.9868, -0.06274, 0.1492, -0.9868, -0.3815, 0.9244, 0.0, -0.3815, 0.9244, 0.0, -0.3815, 0.9244, 0.0, -0.3815, 0.9244, 0.0, 0.3809, -0.7832, -0.4914, 0.3809, -0.7832, -0.4914, 0.3809, -0.7832, -0.4914, 0.3809, -0.7832, -0.4914, -0.3095, -0.9509, -2.944e-06, -0.3095, -0.9509, -2.944e-06, -0.3095, -0.9509, -2.944e-06, -0.3095, -0.9509, -2.944e-06, -0.09837, -0.9951, 3.455e-06, -0.09837, -0.9951, 3.455e-06, -0.09837, -0.9951, 3.455e-06, -0.09837, -0.9951, 3.455e-06, 0.005099, -0.06956, 0.9976, 0.005099, -0.06956, 0.9976, 0.005099, -0.06956, 0.9976, 0.005099, -0.06956, 0.9976, -0.01543, -0.03245, 0.9994, -0.01543, -0.03245, 0.9994, -0.01543, -0.03245, 0.9994, -0.01543, -0.03245, 0.9994, -0.0158, -0.01726, 0.9997, -0.0158, -0.01726, 0.9997, -0.0158, -0.01726, 0.9997, -0.0158, -0.01726, 0.9997, -0.01906, -0.04566, -0.9988, -0.01906, -0.04566, -0.9988, -0.01906, -0.04566, -0.9988, -0.01906, -0.04566, -0.9988, 0.1122, -0.2025, -0.9728, 0.1122, -0.2025, -0.9728, 0.1122, -0.2025, -0.9728, 0.1122, -0.2025, -0.9728, -0.0002044, -0.04843, -0.9988, -0.0002044, -0.04843, -0.9988, -0.0002044, -0.04843, -0.9988, -0.0002044, -0.04843, -0.9988, -0.004894, -0.02935, -0.9996, -0.004894, -0.02935, -0.9996, -0.004894, -0.02935, -0.9996, -0.004894, -0.02935, -0.9996, -0.0282, -0.005093, -0.9996, -0.0282, -0.005093, -0.9996, -0.0282, -0.005093, -0.9996, -0.0282, -0.005093, -0.9996, 0.01088, -0.008474, -0.9999, 0.01088, -0.008474, -0.9999, 0.01088, -0.008474, -0.9999, 0.01088, -0.008474, -0.9999, -0.02303, 0.01103, 0.9997, -0.02303, 0.01103, 0.9997, -0.02303, 0.01103, 0.9997, -0.02303, 0.01103, 0.9997, -0.005133, 0.0175, 0.9998, -0.005133, 0.0175, 0.9998, -0.005133, 0.0175, 0.9998, -0.005133, 0.0175, 0.9998, -0.03155, -0.005192, 0.9995, -0.03155, -0.005192, 0.9995, -0.03155, -0.005192, 0.9995, -0.03155, -0.005192, 0.9995, -0.6145, -0.7889, 1.712e-06, -0.6116, -0.7912, 0.0, -0.6116, -0.7912, 0.0, -0.6117, -0.7911, -2.141e-07, 0.9808, -0.195, 1.389e-07, 0.9808, -0.195, 1.389e-07, 0.9808, -0.195, 1.389e-07, 0.9808, -0.195, 1.389e-07, 0.9783, 0.1974, 0.06282, 0.9783, 0.1974, 0.06282, 0.9783, 0.1974, 0.06282, 0.9783, 0.1974, 0.06282, 0.9814, 0.09239, 0.1686, 0.9814, 0.09239, 0.1686, 0.9814, 0.09239, 0.1686, 0.9814, 0.09239, 0.1686, 0.9885, -0.07545, 0.1314, 0.9885, -0.07545, 0.1314, 0.9885, -0.07545, 0.1314, 0.9885, -0.07545, 0.1314, 0.9861, 0.1654, -0.01644, 0.9861, 0.1654, -0.01644, 0.9861, 0.1654, -0.01644, 0.9861, 0.1654, -0.01644, 0.9156, 0.06589, 0.3968, 0.9156, 0.06589, 0.3968, 0.9156, 0.06589, 0.3968, 0.9156, 0.06589, 0.3968, -0.9783, 0.1974, 0.06282, -0.9783, 0.1974, 0.06282, -0.9783, 0.1974, 0.06282, -0.9783, 0.1974, 0.06282, -0.9814, 0.09239, 0.1686, -0.9814, 0.09239, 0.1686, -0.9814, 0.09239, 0.1686, -0.9814, 0.09239, 0.1686, -0.9885, -0.07545, 0.1314, -0.9885, -0.07545, 0.1314, -0.9885, -0.07545, 0.1314, -0.9885, -0.07545, 0.1314, -0.9156, 0.06589, 0.3968, -0.9156, 0.06589, 0.3968, -0.9156, 0.06589, 0.3968, -0.9156, 0.06589, 0.3968, -0.9861, 0.1654, -0.01644, -0.9861, 0.1654, -0.01644, -0.9861, 0.1654, -0.01644, -0.9861, 0.1654, -0.01644, 0.0, -0.5222, 0.8528, 0.0, -0.5222, 0.8528, 0.0, -0.5222, 0.8528, 0.0, -0.5222, 0.8528, 0.0, -0.5222, 0.8528, 0.0, -0.5222, 0.8528, 0.0, -0.5222, 0.8528, 0.0, -0.5222, 0.8528, 4.872e-07, 0.2234, -0.9747, -1.045e-06, 0.2234, -0.9747, -1.045e-06, 0.2234, -0.9747, 5.267e-07, 0.2234, -0.9747, -0.9582, 0.05489, -0.2807, -0.9582, 0.05489, -0.2807, -0.9582, 0.05489, -0.2807, -0.9582, 0.05489, -0.2807, 2.099e-06, 0.2234, -0.9747, 4.872e-07, 0.2234, -0.9747, 5.267e-07, 0.2234, -0.9747, 2.099e-06, 0.2234, -0.9747, 0.9582, 0.0549, -0.2809, 0.9582, 0.0549, -0.2809, 0.9582, 0.0549, -0.2809, 0.9582, 0.0549, -0.2809, -0.6687, -0.5782, -0.4675, -0.6687, -0.5782, -0.4675, -0.6687, -0.5782, -0.4675, -0.6687, -0.5782, -0.4675, -0.9981, 0.05939, -0.01669, -0.9981, 0.05939, -0.01669, -0.9981, 0.05939, -0.01669, -0.9981, 0.05939, -0.01669, -2.939e-07, -0.3441, 0.9389, -2.939e-07, -0.3441, 0.9389, -2.939e-07, -0.3441, 0.9389, -2.939e-07, -0.3441, 0.9389, -1.764e-07, -0.9642, 0.2652, -1.764e-07, -0.9642, 0.2652, -1.764e-07, -0.9642, 0.2652, -1.764e-07, -0.9642, 0.2652, -0.3509, -0.9051, 0.2402, -0.3509, -0.9051, 0.2402, -0.3509, -0.9051, 0.2402, -0.3509, -0.9051, 0.2402, -0.4132, -0.3354, 0.8466, -0.4132, -0.3354, 0.8466, -0.4132, -0.3354, 0.8466, -0.4132, -0.3354, 0.8466, 0.626, -0.59, -0.51, 0.626, -0.59, -0.51, 0.626, -0.59, -0.51, 0.626, -0.59, -0.51, 0.9931, 0.1089, -0.04272, 0.9931, 0.1089, -0.04272, 0.9931, 0.1089, -0.04272, 0.9931, 0.1089, -0.04272, 1.828e-08, -0.3441, 0.9389, 1.828e-08, -0.3441, 0.9389, 1.828e-08, -0.3441, 0.9389, 1.828e-08, -0.3441, 0.9389, -4.315e-07, -0.9642, 0.2652, -4.315e-07, -0.9642, 0.2652, -4.315e-07, -0.9642, 0.2652, -4.315e-07, -0.9642, 0.2652, 0.3509, -0.9051, 0.2402, 0.3509, -0.9051, 0.2402, 0.3509, -0.9051, 0.2402, 0.3509, -0.9051, 0.2402, 0.4216, -0.3302, 0.8445, 0.4216, -0.3302, 0.8445, 0.4216, -0.3302, 0.8445, 0.4216, -0.3302, 0.8445, -0.4738, 0.6644, -0.5779, -0.4738, 0.6644, -0.5779, -0.4738, 0.6644, -0.5779, 0.929, 0.3433, -0.138, 0.929, 0.3433, -0.138, 0.929, 0.3433, -0.138, 0.9465, 0.2914, -0.1388, 0.9465, 0.2914, -0.1388, 0.9465, 0.2914, -0.1388, 0.3017, -0.1107, 0.9469, 0.3017, -0.1107, 0.9469, 0.3017, -0.1107, 0.9469, 0.3251, -0.1139, 0.9388, 0.3251, -0.1139, 0.9388, 0.3251, -0.1139, 0.9388, 0.0, -0.3761, 0.9266, 0.0, -0.3761, 0.9266, 0.0, -0.3761, 0.9266, 0.0, -0.3761, 0.9266, 0.0, -0.3761, 0.9266, 0.0, -0.3761, 0.9266, -0.3251, -0.1139, 0.9388, -0.3251, -0.1139, 0.9388, -0.3251, -0.1139, 0.9388, -0.2842, -0.1083, 0.9526, -0.2842, -0.1083, 0.9526, -0.2842, -0.1083, 0.9526, -0.9504, 0.3048, -0.06184, -0.9504, 0.3048, -0.06184, -0.9504, 0.3048, -0.06184, -0.9609, 0.2653, -0.07872, -0.9609, 0.2653, -0.07872, -0.9609, 0.2653, -0.07872, 0.8375, 0.3689, -0.403, 0.8375, 0.3689, -0.403, 0.8375, 0.3689, -0.403, 6.808e-08, -0.8031, -0.5959, 6.808e-08, -0.8031, -0.5959, 6.808e-08, -0.8031, -0.5959, 0.0546, -0.7825, -0.6202, 0.0546, -0.7825, -0.6202, 0.0546, -0.7825, -0.6202, -5.139e-07, -0.762, -0.6476, -5.139e-07, -0.762, -0.6476, -5.139e-07, -0.762, -0.6476, -0.9901, 0.1061, -0.09185, -0.9909, 0.1099, -0.07776, -0.9906, 0.1072, -0.08504, -0.9911, 0.09925, -0.08926, -0.5395, -0.5067, 0.6724, -0.5082, -0.553, 0.6602, -0.4997, -0.5649, 0.6566, -0.5395, -0.5067, 0.6724, -0.5137, 0.751, -0.4149, -0.5137, 0.751, -0.4149, -0.4517, 0.7809, -0.4314, -0.3759, 0.8111, -0.4481, 0.9901, 0.1061, -0.09185, 0.9911, 0.09925, -0.08926, 0.9907, 0.1035, -0.08872, 0.9911, 0.1059, -0.08127, 0.5395, -0.5067, 0.6724, 0.5395, -0.5067, 0.6724, 0.4997, -0.5649, 0.6566, 0.5082, -0.553, 0.6602, 0.5137, 0.751, -0.4149, 0.3759, 0.8111, -0.4481, 0.4517, 0.7809, -0.4314, 0.5137, 0.751, -0.4149, -0.005623, 0.9998, 0.0192, -0.005623, 0.9998, 0.0192, -0.005623, 0.9998, 0.0192, 0.3112, 0.932, -0.1857, 0.3112, 0.932, -0.1857, 0.3112, 0.932, -0.1857, 0.3312, 0.8899, -0.3136, 0.3312, 0.8899, -0.3136, 0.3312, 0.8899, -0.3136, 0.3321, 0.9257, -0.1808, 0.3321, 0.9257, -0.1808, 0.3321, 0.9257, -0.1808, -0.3371, 0.9202, -0.1989, -0.3371, 0.9202, -0.1989, -0.3371, 0.9202, -0.1989])] * 3)])
arm_armature = bpy.data.armatures.new('Armature')  # bones are not reproduced

# ---- objects
ob_armature = bpy.data.objects.new('Armature', arm_armature)
ob_cube_001 = bpy.data.objects.new('Cube.001', me_cube_001)

# ---- transforms, parenting, visibility, modifiers, constraints
ob_armature.location = (0.0, 0.0, 5.45)
ob_armature.lineart.crease_threshold = 0.0
ob_cube_001.parent = ob_armature
ob_cube_001.location = (0.0, -1.421e-14, 4.768e-07)
ob_cube_001.rotation_euler = (3.179e-08, 1.702e-14, -3.142)
ob_cube_001.color = (0.8, 0.8, 0.8, 1.0)
ob_cube_001.lineart.crease_threshold = 0.0
_vg = ob_cube_001.vertex_groups.new(name='sPINE')
for _i, _w in zip([0, 1, 8, 9, 10, 11, 16, 17, 18, 23, 28, 29, 31, 43, 65, 67, 68, 71, 72, 73, 76, 85, 87, 88, 90, 91, 98, 99, 100, 101, 106, 107, 108, 114, 115, 122, 123, 126, 181, 182, 183, 185, 186, 188, 191, 193, 195, 196, 197, 199, 202, 203, 204, 205, 206, 207, 208], [0.5746, 0.02376, 0.0554, 0.7987, 0.8499, 0.8004, 0.531, 0.1281, 0.1038, 0.7706, 0.9095, 0.1861, 0.04293, 0.1203, 0.0, 0.2, 0.04826, 0.09311, 0.09321, 0.4643, 0.0, 0.8062, 0.8632, 0.7606, 0.577, 0.02369, 0.05684, 0.7978, 0.8905, 0.8092, 0.5327, 0.1285, 0.1005, 0.7321, 0.6873, 0.9046, 0.1909, 0.05218, 0.027, 0.02881, 0.03041, 0.0, 0.0, 0.0, 0.0, 0.0, 0.0, 0.0, 0.0, 0.002514, 0.0, 0.0466, 0.06406, 0.8145, 0.6337, 0.06426, 0.8495]): _vg.add([_i], _w, 'REPLACE')
_vg = ob_cube_001.vertex_groups.new(name='sPINE.001')
for _i, _w in zip([0, 1, 9, 10, 11, 16, 17, 22, 31, 67, 68, 69, 72, 73, 85, 87, 88, 90, 91, 99, 100, 101, 106, 107, 112, 115, 126, 203, 204, 205, 206, 207, 208], [0.5398, 0.08327, 0.1782, 0.06497, 0.1533, 0.4271, 0.6642, 0.2833, 0.3903, 0.5249, 0.1004, 0.1952, 0.6693, 0.4916, 0.09786, 0.0574, 0.2018, 0.5398, 0.08327, 0.1782, 0.05879, 0.1519, 0.4269, 0.6641, 0.2833, 0.01035, 0.4712, 0.4322, 0.4737, 0.359, 0.3114, 0.4737, 0.359]): _vg.add([_i], _w, 'REPLACE')
_vg = ob_cube_001.vertex_groups.new(name='sPINE.002')
for _i, _w in zip([0, 1, 3, 12, 16, 17, 21, 22, 31, 32, 33, 34, 35, 38, 59, 67, 68, 69, 70, 72, 73, 74, 76, 90, 91, 93, 102, 106, 107, 111, 112, 126, 127, 128, 129, 130, 133, 203, 204, 205, 206, 207, 208], [0.0, 0.1123, 0.054, 0.1157, 0.008486, 0.1947, 0.657, 0.6763, 0.0, 0.0, 0.07642, 0.7347, 0.05418, 0.01433, 0.0, 0.0, 0.6768, 0.7452, 0.7348, 0.2226, 0.02572, 0.1012, 0.0, 0.0, 0.02348, 0.054, 0.1157, 0.008442, 0.1947, 0.657, 0.6763, 0.0, 0.05511, 0.07642, 0.7347, 0.05418, 0.01433, 0.4839, 0.4355, 0.08484, 0.05714, 0.4355, 0.08485]): _vg.add([_i], _w, 'REPLACE')
_vg = ob_cube_001.vertex_groups.new(name='sPINE.003')
for _i, _w in zip([1, 2, 3, 4, 5, 6, 12, 13, 21, 24, 25, 26, 27, 30, 32, 33, 34, 37, 69, 70, 74, 75, 76, 77, 78, 81, 91, 92, 93, 94, 95, 96, 102, 103, 111, 113, 116, 117, 118, 119, 120, 121, 124, 127, 128, 129, 132, 162, 163, 164, 165, 166, 167, 168, 169, 170, 171, 172, 173, 174, 175, 176, 177, 203], [0.009171, 0.2041, 0.1447, 0.8771, 0.6668, 0.1429, 0.6984, 0.9173, 0.1509, 0.3138, 0.2423, 0.2968, 0.9078, 0.378, 0.03064, 0.8021, 0.1177, 0.01322, 0.01681, 0.1358, 0.8045, 0.8679, 0.07258, 0.885, 0.2465, 0.137, 0.009171, 0.2041, 0.1447, 0.8771, 0.6668, 0.1429, 0.6984, 0.9173, 0.1509, 0.04142, 0.3264, 0.3138, 0.2423, 0.3091, 0.2968, 0.9078, 0.378, 0.00597, 0.8021, 0.1177, 0.01322, 0.08954, 0.05226, 0.1509, 0.06648, 0.08511, 0.03789, 0.1722, 0.06453, 0.08511, 0.03789, 0.1722, 0.06453, 0.03789, 0.08511, 0.03789, 0.03789, 0.008407]): _vg.add([_i], _w, 'REPLACE')
_vg = ob_cube_001.vertex_groups.new(name='sPINE.008')
for _i, _w in zip([2, 5, 6, 13, 24, 25, 26, 27, 30, 75, 77, 78, 79, 80, 81, 92, 95, 96, 103, 113, 116, 117, 118, 119, 120, 121, 124, 162, 163, 164, 165, 166, 167, 168, 169, 170, 171, 172, 173, 174, 175, 176, 177], [0.7933, 0.3071, 0.8561, 0.07117, 0.684, 0.7555, 0.7015, 0.07642, 0.6182, 0.122, 0.07804, 0.7643, 1.0, 0.9769, 0.8622, 0.7933, 0.3071, 0.8561, 0.07117, 0.9543, 0.6712, 0.684, 0.7555, 0.6893, 0.7015, 0.07642, 0.6182, 0.9085, 0.9432, 0.8459, 0.9316, 0.9136, 0.956, 0.8241, 0.935, 0.9136, 0.956, 0.8241, 0.935, 0.956, 0.9136, 0.956, 0.956]): _vg.add([_i], _w, 'REPLACE')
_vg = ob_cube_001.vertex_groups.new(name='sPINE.004')
for _i, _w in zip([0, 1, 3, 4, 12, 21, 31, 32, 33, 34, 35, 36, 37, 38, 59, 60, 67, 68, 70, 74, 76, 90, 91, 93, 126, 127, 184, 185, 186, 187, 188, 189, 190, 191, 192, 193, 194, 195, 196, 197, 198, 199, 200, 201, 202], [0.262, 0.0, 0.2979, 0.0, 0.186, 0.1501, 0.07143, 0.0, 0.1132, 0.1113, 0.1125, 0.1777, 0.8471, 0.8784, 0.01916, 0.0, 0.1363, 0.05594, 0.05708, 0.04462, 0.0, 0.155, 0.0, 0.06679, 0.0, 0.0, 0.2485, 0.2254, 0.2222, 0.08044, 0.1148, 0.3412, 0.1364, 0.012, 0.2, 0.2546, 0.3411, 0.1248, 0.2239, 0.1967, 0.2439, 0.09512, 0.1315, 0.156, 0.09911]): _vg.add([_i], _w, 'REPLACE')
_vg = ob_cube_001.vertex_groups.new(name='sPINE.005')
for _i, _w in zip([1, 3, 21, 31, 32, 35, 36, 37, 38, 39, 40, 41, 42, 51, 52, 53, 54, 55, 56, 57, 58, 59, 60, 61, 62, 63, 64, 65, 66, 126], [0.006894, 0.2115, 0.0003155, 0.0, 0.02263, 0.8078, 0.7931, 0.1101, 0.07542, 0.5177, 0.5196, 0.9287, 0.9475, 0.5462, 0.578, 0.4186, 0.4191, 0.153, 0.1554, 0.07457, 0.07514, 0.8506, 0.8505, 0.00435, 0.0008093, 0.1148, 0.5277, 0.5161, 0.06823, 0.0]): _vg.add([_i], _w, 'REPLACE')
_vg = ob_cube_001.vertex_groups.new(name='sPINE.006')
for _i, _w in zip([39, 40, 41, 42, 43, 44, 45, 46, 51, 52, 53, 54, 55, 56, 57, 58, 59, 60, 61, 62, 63, 64, 65, 66], [0.4842, 0.4817, 0.06065, 0.03647, 0.8766, 0.9032, 0.171, 0.1711, 0.4129, 0.3826, 0.4898, 0.4896, 0.5552, 0.5668, 0.2891, 0.2918, 0.0697, 0.06931, 0.1317, 0.122, 0.6717, 0.4409, 0.4305, 0.4019]): _vg.add([_i], _w, 'REPLACE')
_vg = ob_cube_001.vertex_groups.new(name='sPINE.007')
for _i, _w in zip([43, 44, 45, 46, 47, 48, 49, 50, 51, 52, 53, 54, 55, 56, 57, 58, 61, 62, 63, 64, 65, 66], [0.1125, 0.08287, 0.8322, 0.8301, 0.9934, 0.9946, 1.0, 1.0, 0.00307, 3.219e-06, 0.08922, 0.089, 0.2909, 0.2769, 0.6359, 0.6326, 0.841, 0.8524, 0.2127, 0.005165, 0.04769, 0.5293]): _vg.add([_i], _w, 'REPLACE')
_vg = ob_cube_001.vertex_groups.new(name='sPINE.009')
for _i, _w in zip([3, 32, 68, 70, 74, 76, 91, 93, 94, 102, 111, 126, 127, 128, 129, 130, 131, 132, 133, 154, 155], [0.06679, 0.1102, 0.05594, 0.05708, 0.04462, 0.1168, 0.1152, 0.0, 0.06455, 0.186, 0.1501, 0.07143, 0.1273, 0.1132, 0.1113, 0.11, 0.1777, 0.8479, 0.8784, 0.05233, 0.06474]): _vg.add([_i], _w, 'REPLACE')
_vg = ob_cube_001.vertex_groups.new(name='sPINE.010')
for _i, _w in zip([32, 91, 93, 111, 126, 127, 130, 131, 132, 133, 134, 135, 136, 137, 146, 147, 148, 149, 150, 151, 152, 153, 154, 155, 156, 157, 158, 159, 160, 161], [0.0, 0.0, 0.2115, 0.0003155, 0.01584, 0.0, 0.8078, 0.7931, 0.1101, 0.07542, 0.5177, 0.5196, 0.9287, 0.9475, 0.5462, 0.578, 0.4186, 0.4191, 0.153, 0.1554, 0.07457, 0.07514, 0.8506, 0.8505, 0.00435, 0.0008097, 0.1148, 0.5277, 0.5161, 0.06823]): _vg.add([_i], _w, 'REPLACE')
_vg = ob_cube_001.vertex_groups.new(name='sPINE.011')
for _i, _w in zip([134, 135, 136, 137, 138, 139, 140, 141, 146, 147, 148, 149, 150, 151, 152, 153, 154, 155, 156, 157, 158, 159, 160, 161, 185], [0.4842, 0.4817, 0.06065, 0.03647, 0.8766, 0.9032, 0.171, 0.1711, 0.4129, 0.3826, 0.4898, 0.4896, 0.5552, 0.5668, 0.2891, 0.2918, 0.0697, 0.06931, 0.1317, 0.122, 0.6717, 0.4409, 0.4305, 0.4019, 0.0]): _vg.add([_i], _w, 'REPLACE')
_vg = ob_cube_001.vertex_groups.new(name='sPINE.012')
for _i, _w in zip([138, 139, 140, 141, 142, 143, 144, 145, 146, 147, 148, 149, 150, 151, 152, 153, 156, 157, 158, 159, 160, 161], [0.1125, 0.08287, 0.8322, 0.8301, 0.9934, 0.9946, 1.0, 1.0, 0.00307, 3.245e-06, 0.08922, 0.089, 0.2909, 0.2769, 0.6359, 0.6326, 0.841, 0.8524, 0.2127, 0.005165, 0.04769, 0.5293]): _vg.add([_i], _w, 'REPLACE')
_vg = ob_cube_001.vertex_groups.new(name='sPINE.013')
for _i, _w in zip([7, 8, 10, 11, 14, 15, 18, 19, 20, 23, 28, 29, 71, 82, 83, 84, 85, 86, 87, 89, 97, 98, 100, 101, 104, 105, 108, 109, 110, 114, 115, 122, 123, 125, 178, 179, 180, 181, 182, 183, 206], [0.9938, 0.9477, 0.08096, 0.02123, 0.9981, 0.9895, 0.8935, 1.0, 0.9892, 0.2058, 0.07875, 0.8117, 0.9042, 0.9881, 0.998, 0.9968, 0.0864, 1.0, 0.07577, 0.9999, 0.9937, 0.9466, 0.04421, 0.006626, 0.9981, 0.9894, 0.8966, 1.0, 0.9893, 0.2429, 0.2808, 0.08329, 0.8083, 0.9987, 1.0, 1.0, 1.0, 0.9813, 0.9803, 0.9788, 0.0432]): _vg.add([_i], _w, 'REPLACE')
_m = ob_cube_001.modifiers.new('Armature', 'ARMATURE')
_m.object = ob_armature

# ---- collection membership
col_collection_1.objects.link(ob_armature)
col_collection_1.objects.link(ob_cube_001)

# ---- scene / render settings (as saved in the file)
scene.frame_start = 20; scene.frame_end = 39; scene.frame_set(20)
scene.render.engine = 'BLENDER_EEVEE_NEXT'
scene.render.resolution_percentage = 50
scene.render.dither_intensity = 0.0
scene.cycles.use_denoising = False
scene.cycles.samples = 128
scene.cycles.sampling_pattern = 'TABULATED_SOBOL'
scene.cycles.use_adaptive_sampling = False
scene.cycles.use_light_tree = False
scene.cycles.blur_glossy = 0.0
scene.cycles.sample_clamp_indirect = 0.0
scene.view_settings.view_transform = 'Standard'
bpy.context.view_layer.update()

# ---- added for rendering (the .blend has no active camera and no usable light): camera, sun
cam_auto = bpy.data.cameras.new('AutoCamera')
cam_auto.lens = 50.0
cam_auto.sensor_width = 36.0
cam_auto.clip_end = 1000.0
ob_auto_camera = bpy.data.objects.new('AutoCamera', cam_auto)
scene.collection.objects.link(ob_auto_camera)
ob_auto_camera.location = (26.8051, -29.1432, 27.8141)
ob_auto_camera.rotation_euler = (1.09748, -7.21219e-08, 0.694738)
scene.camera = ob_auto_camera
light_auto_sun = bpy.data.lights.new('AutoSun', 'SUN')
light_auto_sun.energy = 3.0
light_auto_sun.angle = 0.0523599
ob_auto_sun = bpy.data.objects.new('AutoSun', light_auto_sun)
scene.collection.objects.link(ob_auto_sun)
ob_auto_sun.rotation_euler = (0.872665, 0.174533, 0.523599)
bpy.context.view_layer.update()
